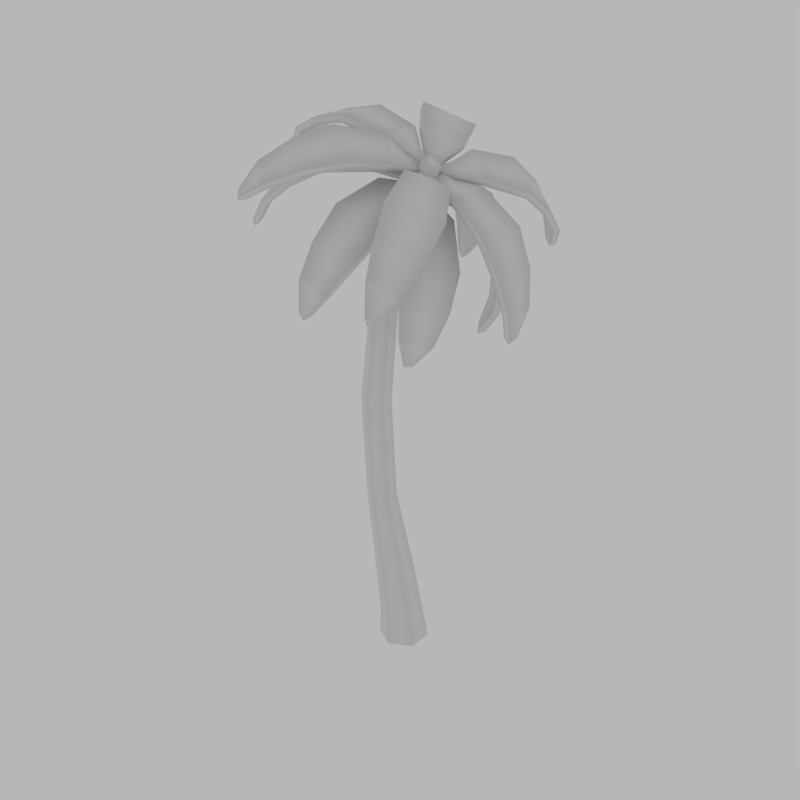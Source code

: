 # Source: palmtree.blend  (saved by Blender 2.79.0; exported with 4.5.12 LTS)
import bpy
from mathutils import Matrix  # noqa: F401  (used for matrix-valued properties, if any)

bpy.ops.wm.read_factory_settings(use_empty=True)
scene = bpy.context.scene
scene.name = 'Scene'

# ---- collections
col_collection_1 = bpy.data.collections.new('Collection 1'); scene.collection.children.link(col_collection_1)

# ---- world
world_world = bpy.data.worlds.new('World'); scene.world = world_world
world_world.use_nodes = True; world_world.node_tree.nodes.clear()
_N = world_world.node_tree.nodes; _L = world_world.node_tree.links
n0 = _N.new('ShaderNodeOutputWorld'); n0.name = 'World Output'; n0.location = (300, 300)
n1 = _N.new('ShaderNodeBackground'); n1.name = 'Background'; n1.location = (110, 300)
n1.inputs[0].default_value = (0.4755, 0.4755, 0.4755, 1.0)
_L.new(n1.outputs[0], n0.inputs[0])
n0.is_active_output = True
world_world.color = (1.0, 1.0, 1.0)
world_world.use_sun_shadow = False
world_world.sun_shadow_jitter_overblur = 0.0
world_world.cycles.sampling_method = 'MANUAL'
world_world.light_settings.distance = 5.0

# ---- meshes
me_cube_032 = bpy.data.meshes.new('Cube.032')
me_cube_032.from_pydata([(0.1203, 0.3129, 0.00455), (0.08591, 0.2725, 0.2999), (0.3949, 0.1544, 0.00455), (0.3237, 0.1342, 0.3248), (0.3949, -0.1627, 0.00455), (0.3237, -0.1425, 0.3248), (0.1203, -0.3213, 0.00455), (0.08591, -0.2808, 0.2999), (-0.1543, -0.1627, 0.00455), (-0.1519, -0.1425, 0.2749), (-0.1543, 0.1544, 0.00455), (-0.1519, 0.1342, 0.2749), (0.1879, 0.1197, 0.8445), (-0.0228, 0.2436, 0.81), (0.1879, -0.1281, 0.8445), (-0.0228, -0.252, 0.81), (-0.2335, -0.1281, 0.7755), (-0.2335, 0.1197, 0.7755), (-0.0799, 0.08851, 1.726), (-0.2395, 0.1812, 1.711), (-0.0799, -0.09687, 1.726), (-0.2395, -0.1896, 1.711), (-0.399, -0.09687, 1.696), (-0.399, 0.08851, 1.696), (-0.1546, 0.08948, 2.801), (-0.3153, 0.1831, 2.82), (-0.1546, -0.09784, 2.801), (-0.3153, -0.1915, 2.82), (-0.4759, -0.09784, 2.839), (-0.4759, 0.08948, 2.839), (-0.04691, 0.07777, 3.831), (-0.1833, 0.1597, 3.864), (-0.04691, -0.08613, 3.831), (-0.1833, -0.1681, 3.864), (-0.3197, -0.08613, 3.898), (-0.3197, 0.07777, 3.898), (0.202, 0.07194, 4.678), (0.08313, 0.1481, 4.726), (0.202, -0.0803, 4.678), (0.08313, -0.1564, 4.726), (-0.03573, -0.0803, 4.775), (-0.03573, 0.07194, 4.775), (0.5667, 0.05196, 5.324), (0.4889, 0.1081, 5.374), (0.5667, -0.06032, 5.324), (0.4889, -0.1165, 5.374), (0.4112, -0.06032, 5.423), (0.4112, 0.05196, 5.423), (0.5283, 0.1436, 5.249), (0.5301, -0.01916, 5.248), (0.4947, 0.1436, 5.182), (0.4965, -0.01916, 5.181), (0.6576, -0.04533, 5.204), (0.6559, 0.1772, 5.204), (0.6165, -0.04533, 5.14), (0.6148, 0.1772, 5.141), (0.9227, -0.1909, 5.158), (0.9213, 0.3228, 5.159), (0.8676, -0.1909, 5.103), (0.8662, 0.3228, 5.104), (1.357, -0.2504, 4.852), (1.356, 0.3877, 4.853), (1.289, -0.2504, 4.809), (1.288, 0.3877, 4.81), (1.538, -0.2023, 4.509), (1.537, 0.3458, 4.51), (1.455, -0.2023, 4.494), (1.454, 0.3458, 4.495), (1.61, -0.1192, 4.166), (1.611, 0.2612, 4.167), (1.526, -0.1192, 4.172), (1.526, 0.2612, 4.174), (1.558, 0.01299, 3.893), (1.558, 0.129, 3.895), (1.476, 0.01299, 3.913), (1.477, 0.129, 3.914), (1.494, 0.071, 3.834), (-1.611, 0.07248, 5.196), (-1.524, 0.01448, 5.231), (-1.525, 0.1305, 5.23), (-1.59, 0.01448, 5.276), (-1.592, 0.1305, 5.275), (-1.305, -0.1178, 5.417), (-1.306, 0.2627, 5.416), (-1.361, -0.1178, 5.472), (-1.362, 0.2627, 5.471), (-0.9561, -0.2023, 5.555), (-0.9579, 0.3458, 5.555), (-0.9904, -0.2023, 5.621), (-0.9922, 0.3458, 5.621), (-0.558, -0.2442, 5.624), (-0.56, 0.3939, 5.624), (-0.5574, -0.2442, 5.697), (-0.5594, 0.3939, 5.697), (-0.03177, -0.1793, 5.505), (-0.03366, 0.3344, 5.505), (-0.01143, -0.1793, 5.575), (-0.01332, 0.3344, 5.575), (0.1506, -0.03374, 5.353), (0.1488, 0.1888, 5.354), (0.1869, -0.03374, 5.419), (0.1852, 0.1888, 5.419), (0.2582, 0.1626, 5.295), (0.2599, -9.346e-05, 5.294), (0.302, 0.1626, 5.357), (0.3036, -9.346e-05, 5.356), (-0.8671, -1.509, 5.103), (-0.7595, -1.484, 5.121), (-0.8464, -1.42, 5.157), (-0.7864, -1.551, 5.16), (-0.8734, -1.486, 5.196), (-0.468, -1.444, 5.259), (-0.7506, -1.232, 5.379), (-0.4851, -1.505, 5.307), (-0.7677, -1.293, 5.428), (-0.1465, -1.261, 5.374), (-0.5531, -0.9553, 5.548), (-0.1467, -1.308, 5.434), (-0.5533, -1.003, 5.608), (0.152, -0.9927, 5.44), (-0.3211, -0.6375, 5.643), (0.1752, -1.015, 5.507), (-0.2979, -0.6595, 5.71), (0.3909, -0.5057, 5.37), (0.009839, -0.2201, 5.534), (0.4256, -0.5116, 5.436), (0.0446, -0.2259, 5.6), (0.3476, -0.2338, 5.283), (0.1822, -0.111, 5.354), (0.3907, -0.2255, 5.345), (0.2253, -0.1027, 5.416), (0.2504, -0.02133, 5.296), (0.3715, -0.1107, 5.243), (0.297, -0.006261, 5.355), (0.4181, -0.09565, 5.302), (0.9127, -1.535, 4.327), (0.9562, -1.446, 4.373), (0.8667, -1.506, 4.41), (1.006, -1.515, 4.378), (0.916, -1.575, 4.415), (1.121, -1.261, 4.566), (0.829, -1.456, 4.69), (1.174, -1.324, 4.584), (0.8817, -1.519, 4.708), (1.18, -0.9793, 4.795), (0.7601, -1.26, 4.975), (1.235, -1.029, 4.831), (0.8146, -1.31, 5.011), (1.146, -0.6565, 5.006), (0.6572, -0.9837, 5.216), (1.195, -0.6796, 5.061), (0.706, -1.007, 5.272), (0.8657, -0.2222, 5.162), (0.4725, -0.4861, 5.331), (0.9074, -0.2286, 5.225), (0.5142, -0.4925, 5.394), (0.5995, -0.09855, 5.172), (0.4298, -0.2138, 5.245), (0.6334, -0.09031, 5.238), (0.4637, -0.2056, 5.311), (0.379, -0.09218, 5.239), (0.5027, -0.007495, 5.185), (0.4085, -0.07684, 5.305), (0.5322, 0.007843, 5.251), (0.9563, 1.64, 4.305), (0.91, 1.614, 4.389), (0.9962, 1.551, 4.35), (0.9618, 1.681, 4.394), (1.048, 1.619, 4.355), (0.8706, 1.573, 4.671), (1.155, 1.366, 4.547), (0.9257, 1.634, 4.688), (1.21, 1.428, 4.564), (0.7936, 1.387, 4.959), (1.203, 1.089, 4.781), (0.8499, 1.435, 4.994), (1.26, 1.137, 4.817), (0.6853, 1.117, 5.203), (1.163, 0.77, 4.996), (0.735, 1.139, 5.258), (1.213, 0.7928, 5.052), (0.4868, 0.626, 5.325), (0.8717, 0.3472, 5.159), (0.5288, 0.6324, 5.388), (0.9137, 0.3537, 5.222), (0.4341, 0.3533, 5.244), (0.6015, 0.2335, 5.172), (0.4677, 0.3455, 5.31), (0.6351, 0.2257, 5.238), (0.5072, 0.1422, 5.184), (0.3844, 0.2294, 5.237), (0.5362, 0.1275, 5.251), (0.4134, 0.2147, 5.303), (-0.8265, 1.654, 5.082), (-0.8071, 1.565, 5.138), (-0.7207, 1.627, 5.099), (-0.8322, 1.632, 5.176), (-0.7458, 1.695, 5.137), (-0.7165, 1.378, 5.363), (-0.4306, 1.582, 5.238), (-0.7319, 1.441, 5.411), (-0.446, 1.644, 5.286), (-0.5279, 1.098, 5.536), (-0.1155, 1.391, 5.356), (-0.5268, 1.147, 5.595), (-0.1144, 1.44, 5.416), (-0.3002, 0.7791, 5.633), (0.1803, 1.12, 5.425), (-0.2764, 0.8019, 5.7), (0.2041, 1.143, 5.492), (0.0231, 0.3535, 5.529), (0.4099, 0.6284, 5.361), (0.05798, 0.3597, 5.594), (0.4448, 0.6347, 5.427), (0.1923, 0.236, 5.35), (0.3594, 0.3561, 5.278), (0.2351, 0.2279, 5.413), (0.4022, 0.3479, 5.34), (0.3857, 0.2356, 5.238), (0.2636, 0.1474, 5.291), (0.4318, 0.2204, 5.298), (0.3097, 0.1323, 5.35), (-1.347, -0.8449, 4.641), (-1.253, -0.8635, 4.692), (-1.311, -0.7635, 4.698), (-1.32, -0.905, 4.719), (-1.378, -0.805, 4.725), (-1.047, -0.9221, 4.912), (-1.237, -0.5938, 4.936), (-1.107, -0.9609, 4.951), (-1.297, -0.6326, 4.976), (-0.743, -0.8683, 5.12), (-1.017, -0.3954, 5.157), (-0.7877, -0.9001, 5.176), (-1.061, -0.4272, 5.212), (-0.4026, -0.7383, 5.277), (-0.7214, -0.1879, 5.321), (-0.4193, -0.7555, 5.347), (-0.738, -0.2051, 5.39), (0.03766, -0.4114, 5.291), (-0.2194, 0.03148, 5.326), (0.03818, -0.4191, 5.363), (-0.2188, 0.02386, 5.398), (0.1552, -0.1651, 5.199), (0.04295, 0.02616, 5.214), (0.1704, -0.1642, 5.27), (0.05812, 0.02707, 5.285), (0.1622, 0.06805, 5.182), (0.2447, -0.07157, 5.17), (0.1844, 0.07316, 5.252), (0.2669, -0.06646, 5.24), (-0.0005136, -1.489, 4.151), (0.08009, -1.443, 4.204), (-0.03128, -1.442, 4.232), (0.08079, -1.528, 4.208), (-0.03059, -1.527, 4.236), (0.2969, -1.393, 4.419), (-0.06702, -1.391, 4.513), (0.3023, -1.475, 4.435), (-0.06166, -1.473, 4.529), (0.4781, -1.204, 4.669), (-0.04588, -1.202, 4.806), (0.4905, -1.277, 4.705), (-0.03351, -1.275, 4.841), (0.608, -0.9279, 4.9), (-0.001812, -0.9253, 5.06), (0.6283, -0.9768, 4.957), (0.01844, -0.9743, 5.116), (0.606, -0.4177, 5.072), (0.1151, -0.4161, 5.2), (0.6292, -0.4491, 5.136), (0.1382, -0.4476, 5.264), (0.4569, -0.1646, 5.076), (0.2443, -0.1651, 5.132), (0.4816, -0.1797, 5.144), (0.2689, -0.1802, 5.2), (0.2723, -0.03603, 5.131), (0.4278, -0.03515, 5.09), (0.2973, -0.04286, 5.2), (0.4528, -0.04198, 5.159), (-0.1262, 1.38, 4.036), (-0.1532, 1.348, 4.124), (-0.04352, 1.347, 4.092), (-0.1561, 1.432, 4.117), (-0.04648, 1.432, 4.084), (-0.1829, 1.346, 4.409), (0.1781, 1.346, 4.307), (-0.181, 1.431, 4.414), (0.1801, 1.431, 4.312), (-0.1511, 1.213, 4.723), (0.3693, 1.214, 4.577), (-0.1415, 1.292, 4.748), (0.3789, 1.293, 4.602), (-0.08599, 0.9871, 5.008), (0.5201, 0.9887, 4.838), (-0.06714, 1.047, 5.057), (0.539, 1.048, 4.887), (0.05985, 0.5145, 5.209), (0.5479, 0.5163, 5.073), (0.08248, 0.5582, 5.268), (0.5705, 0.56, 5.132), (0.1988, 0.2594, 5.172), (0.4102, 0.2613, 5.113), (0.2237, 0.2877, 5.237), (0.4351, 0.2896, 5.178), (0.394, 0.1349, 5.142), (0.2395, 0.133, 5.186), (0.4196, 0.1552, 5.209), (0.2651, 0.1533, 5.252), (0.668, 0.6569, 3.582), (0.6435, 0.6959, 3.669), (0.7185, 0.6089, 3.656), (0.695, 0.7482, 3.633), (0.77, 0.6612, 3.619), (0.6743, 0.8505, 3.922), (0.9225, 0.5664, 3.88), (0.732, 0.9059, 3.898), (0.9803, 0.6218, 3.856), (0.6705, 0.8949, 4.255), (1.029, 0.4862, 4.195), (0.734, 0.9513, 4.252), (1.092, 0.5425, 4.192), (0.6254, 0.8442, 4.597), (1.043, 0.3688, 4.528), (0.6875, 0.8934, 4.624), (1.105, 0.418, 4.554), (0.4633, 0.5432, 4.962), (0.8001, 0.1608, 4.906), (0.5197, 0.5846, 5.003), (0.8565, 0.2022, 4.947), (0.3928, 0.2716, 5.036), (0.5393, 0.1066, 5.011), (0.4419, 0.3045, 5.088), (0.5884, 0.1395, 5.063), (0.4505, 0.05045, 5.079), (0.343, 0.1707, 5.098), (0.4953, 0.07863, 5.136), (0.3878, 0.1989, 5.154), (0.568, -0.5332, 3.553), (0.6192, -0.4776, 3.623), (0.5531, -0.5708, 3.64), (0.6733, -0.5256, 3.585), (0.6072, -0.6188, 3.602), (0.8329, -0.4046, 3.835), (0.6188, -0.7114, 3.894), (0.8945, -0.4546, 3.809), (0.6803, -0.7613, 3.868), (0.9527, -0.2996, 4.142), (0.645, -0.7419, 4.227), (1.022, -0.349, 4.136), (0.7139, -0.7913, 4.221), (0.9742, -0.1728, 4.471), (0.6166, -0.6881, 4.571), (1.043, -0.2141, 4.495), (0.6854, -0.7294, 4.595), (0.7342, 0.01889, 4.858), (0.4467, -0.3964, 4.938), (0.7976, -0.01462, 4.897), (0.5101, -0.4299, 4.977), (0.4768, 0.04934, 4.975), (0.353, -0.1311, 5.01), (0.5329, 0.02395, 5.025), (0.409, -0.1565, 5.059), (0.293, -0.03983, 5.073), (0.3832, 0.09246, 5.048), (0.3446, -0.06084, 5.127), (0.4348, 0.07146, 5.102)], [], [(0, 1, 3, 2), (2, 3, 5, 4), (4, 5, 7, 6), (6, 7, 9, 8), (7, 5, 14, 15), (8, 9, 11, 10), (10, 11, 1, 0), (16, 15, 21, 22), (1, 11, 17, 13), (9, 7, 15, 16), (5, 3, 12, 14), (11, 9, 16, 17), (3, 1, 13, 12), (21, 20, 26, 27), (14, 12, 18, 20), (17, 16, 22, 23), (15, 14, 20, 21), (12, 13, 19, 18), (13, 17, 23, 19), (26, 24, 30, 32), (18, 19, 25, 24), (19, 23, 29, 25), (22, 21, 27, 28), (20, 18, 24, 26), (23, 22, 28, 29), (30, 31, 37, 36), (29, 28, 34, 35), (27, 26, 32, 33), (24, 25, 31, 30), (25, 29, 35, 31), (28, 27, 33, 34), (41, 40, 46, 47), (31, 35, 41, 37), (34, 33, 39, 40), (32, 30, 36, 38), (35, 34, 40, 41), (33, 32, 38, 39), (42, 43, 47, 46, 45, 44), (39, 38, 44, 45), (36, 37, 43, 42), (37, 41, 47, 43), (40, 39, 45, 46), (38, 36, 42, 44), (48, 50, 51, 49), (55, 53, 57, 59), (50, 48, 53, 55), (48, 49, 52, 53), (49, 51, 54, 52), (51, 50, 55, 54), (56, 58, 62, 60), (53, 52, 56, 57), (52, 54, 58, 56), (54, 55, 59, 58), (63, 61, 65, 67), (58, 59, 63, 62), (59, 57, 61, 63), (57, 56, 60, 61), (67, 65, 69, 71), (61, 60, 64, 65), (60, 62, 66, 64), (62, 63, 67, 66), (68, 70, 74, 72), (65, 64, 68, 69), (64, 66, 70, 68), (66, 67, 71, 70), (75, 73, 76), (70, 71, 75, 74), (71, 69, 73, 75), (69, 68, 72, 73), (73, 72, 76), (72, 74, 76), (74, 75, 76), (79, 78, 77), (81, 79, 77), (80, 81, 77), (84, 85, 81, 80), (82, 84, 80, 78), (83, 82, 78, 79), (78, 80, 77), (87, 86, 82, 83), (89, 87, 83, 85), (88, 89, 85, 84), (85, 83, 79, 81), (91, 90, 86, 87), (93, 91, 87, 89), (92, 93, 89, 88), (86, 88, 84, 82), (96, 97, 93, 92), (94, 96, 92, 90), (95, 94, 90, 91), (90, 92, 88, 86), (99, 98, 94, 95), (101, 99, 95, 97), (100, 101, 97, 96), (97, 95, 91, 93), (102, 103, 98, 99), (104, 102, 99, 101), (105, 104, 101, 100), (103, 105, 100, 98), (98, 100, 96, 94), (105, 103, 102, 104), (108, 107, 106), (110, 108, 106), (109, 110, 106), (113, 114, 110, 109), (111, 113, 109, 107), (112, 111, 107, 108), (107, 109, 106), (116, 115, 111, 112), (118, 116, 112, 114), (117, 118, 114, 113), (114, 112, 108, 110), (120, 119, 115, 116), (122, 120, 116, 118), (121, 122, 118, 117), (115, 117, 113, 111), (125, 126, 122, 121), (123, 125, 121, 119), (124, 123, 119, 120), (119, 121, 117, 115), (128, 127, 123, 124), (130, 128, 124, 126), (129, 130, 126, 125), (126, 124, 120, 122), (131, 132, 127, 128), (133, 131, 128, 130), (134, 133, 130, 129), (132, 134, 129, 127), (127, 129, 125, 123), (134, 132, 131, 133), (137, 136, 135), (139, 137, 135), (138, 139, 135), (142, 143, 139, 138), (140, 142, 138, 136), (141, 140, 136, 137), (136, 138, 135), (145, 144, 140, 141), (147, 145, 141, 143), (146, 147, 143, 142), (143, 141, 137, 139), (149, 148, 144, 145), (151, 149, 145, 147), (150, 151, 147, 146), (144, 146, 142, 140), (154, 155, 151, 150), (152, 154, 150, 148), (153, 152, 148, 149), (148, 150, 146, 144), (157, 156, 152, 153), (159, 157, 153, 155), (158, 159, 155, 154), (155, 153, 149, 151), (160, 161, 156, 157), (162, 160, 157, 159), (163, 162, 159, 158), (161, 163, 158, 156), (156, 158, 154, 152), (163, 161, 160, 162), (166, 165, 164), (168, 166, 164), (167, 168, 164), (171, 172, 168, 167), (169, 171, 167, 165), (170, 169, 165, 166), (165, 167, 164), (174, 173, 169, 170), (176, 174, 170, 172), (175, 176, 172, 171), (172, 170, 166, 168), (178, 177, 173, 174), (180, 178, 174, 176), (179, 180, 176, 175), (173, 175, 171, 169), (183, 184, 180, 179), (181, 183, 179, 177), (182, 181, 177, 178), (177, 179, 175, 173), (186, 185, 181, 182), (188, 186, 182, 184), (187, 188, 184, 183), (184, 182, 178, 180), (189, 190, 185, 186), (191, 189, 186, 188), (192, 191, 188, 187), (190, 192, 187, 185), (185, 187, 183, 181), (192, 190, 189, 191), (195, 194, 193), (197, 195, 193), (196, 197, 193), (200, 201, 197, 196), (198, 200, 196, 194), (199, 198, 194, 195), (194, 196, 193), (203, 202, 198, 199), (205, 203, 199, 201), (204, 205, 201, 200), (201, 199, 195, 197), (207, 206, 202, 203), (209, 207, 203, 205), (208, 209, 205, 204), (202, 204, 200, 198), (212, 213, 209, 208), (210, 212, 208, 206), (211, 210, 206, 207), (206, 208, 204, 202), (215, 214, 210, 211), (217, 215, 211, 213), (216, 217, 213, 212), (213, 211, 207, 209), (218, 219, 214, 215), (220, 218, 215, 217), (221, 220, 217, 216), (219, 221, 216, 214), (214, 216, 212, 210), (221, 219, 218, 220), (224, 223, 222), (226, 224, 222), (225, 226, 222), (229, 230, 226, 225), (227, 229, 225, 223), (228, 227, 223, 224), (223, 225, 222), (232, 231, 227, 228), (234, 232, 228, 230), (233, 234, 230, 229), (230, 228, 224, 226), (236, 235, 231, 232), (238, 236, 232, 234), (237, 238, 234, 233), (231, 233, 229, 227), (241, 242, 238, 237), (239, 241, 237, 235), (240, 239, 235, 236), (235, 237, 233, 231), (244, 243, 239, 240), (246, 244, 240, 242), (245, 246, 242, 241), (242, 240, 236, 238), (247, 248, 243, 244), (249, 247, 244, 246), (250, 249, 246, 245), (248, 250, 245, 243), (243, 245, 241, 239), (250, 248, 247, 249), (253, 252, 251), (255, 253, 251), (254, 255, 251), (258, 259, 255, 254), (256, 258, 254, 252), (257, 256, 252, 253), (252, 254, 251), (261, 260, 256, 257), (263, 261, 257, 259), (262, 263, 259, 258), (259, 257, 253, 255), (265, 264, 260, 261), (267, 265, 261, 263), (266, 267, 263, 262), (260, 262, 258, 256), (270, 271, 267, 266), (268, 270, 266, 264), (269, 268, 264, 265), (264, 266, 262, 260), (273, 272, 268, 269), (275, 273, 269, 271), (274, 275, 271, 270), (271, 269, 265, 267), (276, 277, 272, 273), (278, 276, 273, 275), (279, 278, 275, 274), (277, 279, 274, 272), (272, 274, 270, 268), (279, 277, 276, 278), (282, 281, 280), (284, 282, 280), (283, 284, 280), (287, 288, 284, 283), (285, 287, 283, 281), (286, 285, 281, 282), (281, 283, 280), (290, 289, 285, 286), (292, 290, 286, 288), (291, 292, 288, 287), (288, 286, 282, 284), (294, 293, 289, 290), (296, 294, 290, 292), (295, 296, 292, 291), (289, 291, 287, 285), (299, 300, 296, 295), (297, 299, 295, 293), (298, 297, 293, 294), (293, 295, 291, 289), (302, 301, 297, 298), (304, 302, 298, 300), (303, 304, 300, 299), (300, 298, 294, 296), (305, 306, 301, 302), (307, 305, 302, 304), (308, 307, 304, 303), (306, 308, 303, 301), (301, 303, 299, 297), (308, 306, 305, 307), (311, 310, 309), (313, 311, 309), (312, 313, 309), (316, 317, 313, 312), (314, 316, 312, 310), (315, 314, 310, 311), (310, 312, 309), (319, 318, 314, 315), (321, 319, 315, 317), (320, 321, 317, 316), (317, 315, 311, 313), (323, 322, 318, 319), (325, 323, 319, 321), (324, 325, 321, 320), (318, 320, 316, 314), (328, 329, 325, 324), (326, 328, 324, 322), (327, 326, 322, 323), (322, 324, 320, 318), (331, 330, 326, 327), (333, 331, 327, 329), (332, 333, 329, 328), (329, 327, 323, 325), (334, 335, 330, 331), (336, 334, 331, 333), (337, 336, 333, 332), (335, 337, 332, 330), (330, 332, 328, 326), (337, 335, 334, 336), (340, 339, 338), (342, 340, 338), (341, 342, 338), (345, 346, 342, 341), (343, 345, 341, 339), (344, 343, 339, 340), (339, 341, 338), (348, 347, 343, 344), (350, 348, 344, 346), (349, 350, 346, 345), (346, 344, 340, 342), (352, 351, 347, 348), (354, 352, 348, 350), (353, 354, 350, 349), (347, 349, 345, 343), (357, 358, 354, 353), (355, 357, 353, 351), (356, 355, 351, 352), (351, 353, 349, 347), (360, 359, 355, 356), (362, 360, 356, 358), (361, 362, 358, 357), (358, 356, 352, 354), (363, 364, 359, 360), (365, 363, 360, 362), (366, 365, 362, 361), (364, 366, 361, 359), (359, 361, 357, 355), (366, 364, 363, 365)])
me_cube_032.polygons.foreach_set('use_smooth', [True] * 362)
_uv = me_cube_032.uv_layers.new(name='UVMap')
_uv.uv.foreach_set('vector', [0.1288, 0.8739, 0.1285, 0.8686, 0.1332, 0.8677, 0.1342, 0.8734, 0.2308, 0.8367, 0.2304, 0.8409, 0.2256, 0.8409, 0.2253, 0.8367, 0.1456, 0.7717, 0.1447, 0.7776, 0.14, 0.7768, 0.1402, 0.7713, 0.1099, 0.7715, 0.1089, 0.7774, 0.1042, 0.7767, 0.1045, 0.7713, 0.14, 0.7768, 0.1447, 0.7776, 0.1427, 0.7872, 0.1386, 0.7862, 0.1126, 0.8784, 0.1129, 0.8732, 0.1168, 0.8739, 0.1171, 0.8792, 0.1171, 0.8792, 0.1168, 0.8739, 0.1211, 0.8729, 0.1221, 0.8786, 0.1025, 0.7865, 0.1067, 0.7873, 0.1024, 0.8049, 0.0992, 0.8044, 0.1211, 0.8729, 0.1168, 0.8739, 0.1157, 0.8644, 0.1196, 0.8633, 0.1042, 0.7767, 0.1089, 0.7774, 0.1067, 0.7873, 0.1025, 0.7865, 0.2256, 0.8409, 0.2304, 0.8409, 0.23, 0.848, 0.2257, 0.848, 0.1168, 0.8739, 0.1129, 0.8732, 0.1122, 0.8638, 0.1157, 0.8644, 0.1332, 0.8677, 0.1285, 0.8686, 0.127, 0.8595, 0.1311, 0.8584, 0.1359, 0.8027, 0.139, 0.8033, 0.1373, 0.8238, 0.1342, 0.824, 0.2257, 0.848, 0.23, 0.848, 0.2293, 0.8607, 0.2261, 0.8607, 0.1157, 0.8644, 0.1122, 0.8638, 0.1109, 0.8466, 0.1135, 0.8471, 0.1386, 0.7862, 0.1427, 0.7872, 0.139, 0.8033, 0.1359, 0.8027, 0.1311, 0.8584, 0.127, 0.8595, 0.1241, 0.8435, 0.1272, 0.8429, 0.1196, 0.8633, 0.1157, 0.8644, 0.1135, 0.8471, 0.1164, 0.8464, 0.1373, 0.8238, 0.1394, 0.8233, 0.14, 0.8436, 0.1382, 0.8441, 0.1272, 0.8429, 0.1241, 0.8435, 0.1221, 0.8228, 0.1252, 0.8229, 0.1164, 0.8464, 0.1135, 0.8471, 0.1126, 0.8251, 0.1155, 0.8251, 0.0992, 0.8044, 0.1024, 0.8049, 0.1006, 0.8267, 0.09734, 0.8269, 0.139, 0.8033, 0.1411, 0.8027, 0.1394, 0.8233, 0.1373, 0.8238, 0.1135, 0.8471, 0.1109, 0.8466, 0.1099, 0.8247, 0.1126, 0.8251, 0.1259, 0.8029, 0.1232, 0.8025, 0.126, 0.7851, 0.1285, 0.7858, 0.1126, 0.8251, 0.1099, 0.8247, 0.1115, 0.8035, 0.1138, 0.8039, 0.1342, 0.824, 0.1373, 0.8238, 0.1382, 0.8441, 0.1355, 0.8446, 0.1252, 0.8229, 0.1221, 0.8228, 0.1232, 0.8025, 0.1259, 0.8029, 0.1155, 0.8251, 0.1126, 0.8251, 0.1138, 0.8039, 0.1163, 0.8043, 0.09734, 0.8269, 0.1006, 0.8267, 0.1016, 0.8477, 0.09882, 0.8482, 0.1164, 0.7858, 0.1143, 0.7855, 0.1189, 0.7713, 0.1205, 0.7716, 0.1163, 0.8043, 0.1138, 0.8039, 0.1164, 0.7858, 0.1187, 0.7865, 0.09882, 0.8482, 0.1016, 0.8477, 0.1048, 0.8653, 0.1023, 0.8662, 0.1382, 0.8441, 0.14, 0.8436, 0.1427, 0.8609, 0.141, 0.8613, 0.1138, 0.8039, 0.1115, 0.8035, 0.1143, 0.7855, 0.1164, 0.7858, 0.1355, 0.8446, 0.1382, 0.8441, 0.141, 0.8613, 0.1386, 0.8621, 0.1668, 0.8029, 0.1652, 0.8019, 0.1652, 0.8, 0.1668, 0.799, 0.1685, 0.8, 0.1685, 0.8019, 0.1386, 0.8621, 0.141, 0.8613, 0.1456, 0.875, 0.1439, 0.8759, 0.1285, 0.7858, 0.126, 0.7851, 0.1312, 0.7713, 0.1329, 0.7721, 0.1187, 0.7865, 0.1164, 0.7858, 0.1205, 0.7716, 0.1221, 0.7724, 0.1023, 0.8662, 0.1048, 0.8653, 0.1099, 0.879, 0.1083, 0.88, 0.1302, 0.7864, 0.1285, 0.7858, 0.1329, 0.7721, 0.1342, 0.7725, 0.7476, 0.841, 0.7465, 0.8409, 0.7466, 0.8393, 0.7476, 0.8394, 0.7464, 0.8422, 0.7474, 0.8423, 0.7476, 0.8456, 0.7467, 0.8454, 0.7465, 0.8409, 0.7476, 0.841, 0.7474, 0.8423, 0.7464, 0.8422, 0.7374, 0.8093, 0.7395, 0.8093, 0.7398, 0.811, 0.737, 0.811, 0.797, 0.7841, 0.798, 0.7845, 0.7975, 0.7859, 0.7965, 0.7856, 0.7205, 0.8358, 0.7225, 0.8358, 0.7229, 0.8374, 0.7202, 0.8374, 0.7946, 0.7889, 0.7956, 0.789, 0.7956, 0.795, 0.7946, 0.7952, 0.737, 0.811, 0.7398, 0.811, 0.7416, 0.8141, 0.7353, 0.8141, 0.7965, 0.7856, 0.7975, 0.7859, 0.7956, 0.789, 0.7946, 0.7889, 0.7202, 0.8374, 0.7229, 0.8374, 0.7246, 0.8404, 0.7183, 0.8404, 0.7972, 0.8135, 0.7963, 0.8139, 0.7963, 0.8092, 0.7972, 0.8091, 0.7183, 0.8404, 0.7246, 0.8404, 0.7255, 0.8468, 0.7177, 0.8468, 0.7991, 0.8175, 0.7983, 0.818, 0.7963, 0.8139, 0.7972, 0.8135, 0.7353, 0.8141, 0.7416, 0.8141, 0.7423, 0.8209, 0.7345, 0.8209, 0.7972, 0.8091, 0.7963, 0.8092, 0.7971, 0.8043, 0.7979, 0.8045, 0.7345, 0.8209, 0.7423, 0.8209, 0.7417, 0.8252, 0.7349, 0.8252, 0.7946, 0.7952, 0.7956, 0.795, 0.798, 0.7988, 0.7972, 0.7993, 0.7177, 0.8468, 0.7255, 0.8468, 0.7252, 0.8506, 0.7184, 0.8506, 0.7078, 0.8401, 0.7086, 0.8404, 0.7087, 0.8442, 0.7078, 0.8441, 0.7349, 0.8252, 0.7417, 0.8252, 0.7406, 0.8284, 0.7359, 0.8284, 0.7865, 0.7829, 0.7857, 0.7827, 0.7858, 0.778, 0.7865, 0.7779, 0.7313, 0.8618, 0.7263, 0.8594, 0.7277, 0.8555, 0.7312, 0.8572, 0.7991, 0.8006, 0.7985, 0.8003, 0.7991, 0.7993, 0.7312, 0.8572, 0.7277, 0.8555, 0.7303, 0.8526, 0.7313, 0.8531, 0.7979, 0.8045, 0.7971, 0.8043, 0.7985, 0.8003, 0.7991, 0.8006, 0.7673, 0.7853, 0.7642, 0.7853, 0.7659, 0.7814, 0.7669, 0.7814, 0.7985, 0.8003, 0.7978, 0.7995, 0.7991, 0.7993, 0.7078, 0.8441, 0.7087, 0.8442, 0.7085, 0.8452, 0.7313, 0.8531, 0.7303, 0.8526, 0.731, 0.8518, 0.7673, 0.7852, 0.7683, 0.7842, 0.7683, 0.7853, 0.773, 0.8559, 0.7736, 0.8558, 0.7733, 0.8571, 0.772, 0.8566, 0.773, 0.8559, 0.7733, 0.8571, 0.7696, 0.854, 0.7727, 0.8517, 0.773, 0.8559, 0.772, 0.8566, 0.7601, 0.8363, 0.7592, 0.8361, 0.7602, 0.8319, 0.761, 0.8323, 0.7595, 0.7857, 0.7563, 0.7857, 0.7582, 0.7821, 0.7592, 0.7821, 0.761, 0.8323, 0.7602, 0.8319, 0.7609, 0.8309, 0.7763, 0.8243, 0.7831, 0.8243, 0.7818, 0.8273, 0.7772, 0.8273, 0.7728, 0.8472, 0.7736, 0.8475, 0.7734, 0.8518, 0.7727, 0.8517, 0.7486, 0.8411, 0.7553, 0.8411, 0.7544, 0.844, 0.7497, 0.844, 0.7727, 0.8517, 0.7734, 0.8518, 0.7736, 0.8558, 0.773, 0.8559, 0.7759, 0.8203, 0.7837, 0.8203, 0.7831, 0.8243, 0.7763, 0.8243, 0.7428, 0.8556, 0.7438, 0.8555, 0.7463, 0.8586, 0.7455, 0.859, 0.748, 0.837, 0.7559, 0.837, 0.7553, 0.8411, 0.7486, 0.8411, 0.7601, 0.841, 0.7592, 0.8411, 0.7592, 0.8361, 0.7601, 0.8363, 0.7488, 0.8304, 0.7551, 0.8304, 0.7559, 0.837, 0.748, 0.837, 0.7984, 0.7682, 0.7973, 0.768, 0.7986, 0.7625, 0.7996, 0.7628, 0.7767, 0.8137, 0.783, 0.8137, 0.7837, 0.8203, 0.7759, 0.8203, 0.761, 0.8455, 0.7601, 0.846, 0.7592, 0.8411, 0.7601, 0.841, 0.7784, 0.8108, 0.7812, 0.8108, 0.783, 0.8137, 0.7767, 0.8137, 0.7444, 0.8468, 0.7454, 0.847, 0.7437, 0.8501, 0.7427, 0.85, 0.7506, 0.8271, 0.7533, 0.8272, 0.7551, 0.8304, 0.7488, 0.8304, 0.7427, 0.85, 0.7437, 0.8501, 0.7438, 0.8555, 0.7428, 0.8556, 0.7788, 0.8092, 0.7808, 0.8092, 0.7812, 0.8108, 0.7784, 0.8108, 0.7449, 0.8454, 0.7459, 0.8457, 0.7454, 0.847, 0.7444, 0.8468, 0.751, 0.8255, 0.753, 0.8255, 0.7533, 0.8272, 0.7506, 0.8271, 0.7996, 0.773, 0.7985, 0.7731, 0.7983, 0.7716, 0.7994, 0.7716, 0.7994, 0.7716, 0.7983, 0.7716, 0.7973, 0.768, 0.7984, 0.7682, 0.7453, 0.8441, 0.7463, 0.8444, 0.7459, 0.8457, 0.7449, 0.8454, 0.7625, 0.7854, 0.7635, 0.7844, 0.7635, 0.7856, 0.74, 0.809, 0.7407, 0.8082, 0.7412, 0.8093, 0.7492, 0.8564, 0.7492, 0.8578, 0.748, 0.8571, 0.7526, 0.8547, 0.7526, 0.8594, 0.7492, 0.8578, 0.7492, 0.8564, 0.7858, 0.7893, 0.785, 0.7887, 0.7874, 0.7854, 0.7881, 0.7861, 0.7379, 0.8548, 0.7379, 0.8594, 0.7345, 0.8581, 0.7345, 0.8567, 0.7881, 0.7861, 0.7874, 0.7854, 0.7884, 0.7849, 0.7724, 0.7777, 0.7792, 0.7777, 0.778, 0.7811, 0.7733, 0.7811, 0.7353, 0.8012, 0.7362, 0.8009, 0.7381, 0.8053, 0.7372, 0.8059, 0.7567, 0.7786, 0.7635, 0.7786, 0.7624, 0.7821, 0.7577, 0.7821, 0.7372, 0.8059, 0.7381, 0.8053, 0.7407, 0.8082, 0.74, 0.809, 0.772, 0.7735, 0.7799, 0.7735, 0.7792, 0.7777, 0.7724, 0.7777, 0.7345, 0.7959, 0.7355, 0.796, 0.7362, 0.8009, 0.7353, 0.8012, 0.7563, 0.7741, 0.7642, 0.7741, 0.7635, 0.7786, 0.7567, 0.7786, 0.7842, 0.7938, 0.7832, 0.7935, 0.785, 0.7887, 0.7858, 0.7893, 0.7571, 0.7672, 0.7634, 0.7672, 0.7642, 0.7741, 0.7563, 0.7741, 0.7855, 0.8047, 0.7845, 0.805, 0.7825, 0.7988, 0.7835, 0.7987, 0.7728, 0.7669, 0.7791, 0.7669, 0.7799, 0.7735, 0.772, 0.7735, 0.7835, 0.7987, 0.7825, 0.7988, 0.7832, 0.7935, 0.7842, 0.7938, 0.7745, 0.7641, 0.7773, 0.764, 0.7791, 0.7669, 0.7728, 0.7669, 0.7394, 0.7872, 0.7403, 0.7877, 0.7377, 0.7897, 0.7367, 0.7894, 0.7588, 0.7642, 0.7616, 0.7642, 0.7634, 0.7672, 0.7571, 0.7672, 0.7367, 0.7894, 0.7377, 0.7897, 0.7355, 0.796, 0.7345, 0.7959, 0.7748, 0.7625, 0.7768, 0.7625, 0.7773, 0.764, 0.7745, 0.7641, 0.7404, 0.7858, 0.7412, 0.7864, 0.7403, 0.7877, 0.7394, 0.7872, 0.7593, 0.7625, 0.7613, 0.7625, 0.7616, 0.7642, 0.7588, 0.7642, 0.7884, 0.8075, 0.7876, 0.8081, 0.7867, 0.8069, 0.7876, 0.8063, 0.7876, 0.8063, 0.7867, 0.8069, 0.7845, 0.805, 0.7855, 0.8047, 0.7539, 0.7829, 0.7549, 0.7829, 0.7549, 0.7848, 0.7539, 0.7848, 0.7601, 0.8603, 0.7612, 0.8597, 0.7608, 0.8609, 0.7453, 0.8433, 0.7461, 0.8428, 0.7463, 0.8441, 0.7825, 0.7791, 0.7811, 0.7791, 0.7818, 0.7779, 0.7844, 0.7827, 0.7799, 0.7827, 0.7811, 0.7791, 0.7825, 0.7791, 0.7661, 0.7892, 0.7653, 0.7886, 0.7681, 0.786, 0.7688, 0.7867, 0.7575, 0.8577, 0.7612, 0.8556, 0.7612, 0.8597, 0.7601, 0.8603, 0.7688, 0.7867, 0.7681, 0.786, 0.7693, 0.7858, 0.7559, 0.8543, 0.7612, 0.8513, 0.7612, 0.8556, 0.7575, 0.8577, 0.7424, 0.8346, 0.7434, 0.8345, 0.7443, 0.8391, 0.7434, 0.8395, 0.7489, 0.7787, 0.7556, 0.7787, 0.7544, 0.7823, 0.7498, 0.7823, 0.7434, 0.8395, 0.7443, 0.8391, 0.7461, 0.8428, 0.7453, 0.8433, 0.7617, 0.8427, 0.7696, 0.8427, 0.769, 0.8468, 0.7623, 0.8468, 0.7425, 0.8295, 0.7435, 0.8297, 0.7434, 0.8345, 0.7424, 0.8346, 0.7484, 0.774, 0.7563, 0.774, 0.7556, 0.7787, 0.7489, 0.7787, 0.7643, 0.7932, 0.7633, 0.7929, 0.7653, 0.7886, 0.7661, 0.7892, 0.7492, 0.7671, 0.7556, 0.7672, 0.7563, 0.774, 0.7484, 0.774, 0.7658, 0.8041, 0.7648, 0.8044, 0.7625, 0.798, 0.7635, 0.7979, 0.7625, 0.8361, 0.7688, 0.8361, 0.7696, 0.8427, 0.7617, 0.8427, 0.7635, 0.7979, 0.7625, 0.798, 0.7633, 0.7929, 0.7643, 0.7932, 0.7643, 0.8332, 0.767, 0.8332, 0.7688, 0.8361, 0.7625, 0.8361, 0.7508, 0.7827, 0.7518, 0.7823, 0.7518, 0.7853, 0.7509, 0.7857, 0.751, 0.7641, 0.7537, 0.7642, 0.7556, 0.7672, 0.7492, 0.7671, 0.7453, 0.8244, 0.7463, 0.8248, 0.7435, 0.8297, 0.7425, 0.8295, 0.7646, 0.8317, 0.7666, 0.8317, 0.767, 0.8332, 0.7643, 0.8332, 0.7605, 0.7855, 0.7595, 0.7856, 0.7595, 0.7843, 0.7605, 0.784, 0.7514, 0.7625, 0.7534, 0.7625, 0.7537, 0.7642, 0.751, 0.7641, 0.7693, 0.8078, 0.7685, 0.8084, 0.7674, 0.807, 0.7683, 0.8065, 0.7683, 0.8065, 0.7674, 0.807, 0.7648, 0.8044, 0.7658, 0.8041, 0.7616, 0.784, 0.7606, 0.7839, 0.7606, 0.7821, 0.7616, 0.7821, 0.7916, 0.7773, 0.7902, 0.7773, 0.7909, 0.7764, 0.7684, 0.8315, 0.7691, 0.8308, 0.7696, 0.8317, 0.7033, 0.8553, 0.7019, 0.8552, 0.7026, 0.8541, 0.7046, 0.8588, 0.7, 0.8588, 0.7019, 0.8552, 0.7033, 0.8553, 0.7448, 0.7899, 0.744, 0.7892, 0.7468, 0.7862, 0.7475, 0.787, 0.7933, 0.7808, 0.7886, 0.7808, 0.7902, 0.7773, 0.7916, 0.7773, 0.7475, 0.787, 0.7468, 0.7862, 0.748, 0.7858, 0.7943, 0.7844, 0.7875, 0.7844, 0.7886, 0.7808, 0.7933, 0.7808, 0.7637, 0.8247, 0.7647, 0.8244, 0.7665, 0.8284, 0.7657, 0.829, 0.7486, 0.8021, 0.7554, 0.8021, 0.7545, 0.8057, 0.7498, 0.8057, 0.7657, 0.829, 0.7665, 0.8284, 0.7691, 0.8308, 0.7684, 0.8315, 0.7345, 0.8394, 0.7423, 0.8394, 0.7419, 0.8437, 0.7352, 0.8437, 0.763, 0.8197, 0.764, 0.8198, 0.7647, 0.8244, 0.7637, 0.8247, 0.748, 0.7973, 0.7559, 0.7973, 0.7554, 0.8021, 0.7486, 0.8021, 0.743, 0.7943, 0.742, 0.794, 0.744, 0.7892, 0.7448, 0.7899, 0.7488, 0.7904, 0.7551, 0.7904, 0.7559, 0.7973, 0.748, 0.7973, 0.7445, 0.8055, 0.7435, 0.8058, 0.7412, 0.7993, 0.7423, 0.7992, 0.7352, 0.8328, 0.7415, 0.8328, 0.7423, 0.8394, 0.7345, 0.8394, 0.7423, 0.7992, 0.7412, 0.7993, 0.742, 0.794, 0.743, 0.7943, 0.7371, 0.83, 0.7398, 0.83, 0.7415, 0.8328, 0.7352, 0.8328, 0.7677, 0.8106, 0.7686, 0.8111, 0.7662, 0.8135, 0.7652, 0.8132, 0.7506, 0.7874, 0.7534, 0.7875, 0.7551, 0.7904, 0.7488, 0.7904, 0.7652, 0.8132, 0.7662, 0.8135, 0.764, 0.8198, 0.763, 0.8197, 0.7374, 0.8285, 0.7394, 0.8284, 0.7398, 0.83, 0.7371, 0.83, 0.7687, 0.8092, 0.7696, 0.8098, 0.7686, 0.8111, 0.7677, 0.8106, 0.751, 0.7858, 0.753, 0.7858, 0.7534, 0.7875, 0.7506, 0.7874, 0.748, 0.8087, 0.7472, 0.8093, 0.7461, 0.808, 0.747, 0.8075, 0.747, 0.8075, 0.7461, 0.808, 0.7435, 0.8058, 0.7445, 0.8055, 0.7528, 0.7829, 0.7539, 0.7829, 0.7539, 0.7848, 0.7528, 0.7848, 0.7625, 0.7841, 0.7625, 0.7856, 0.7616, 0.7849, 0.781, 0.8499, 0.7817, 0.8491, 0.782, 0.8503, 0.708, 0.8554, 0.707, 0.8547, 0.7082, 0.8541, 0.7082, 0.8595, 0.7046, 0.8571, 0.707, 0.8547, 0.708, 0.8554, 0.7595, 0.8124, 0.7587, 0.8119, 0.7617, 0.8094, 0.7624, 0.81, 0.7413, 0.8548, 0.7413, 0.8594, 0.7379, 0.8575, 0.7379, 0.8561, 0.7624, 0.81, 0.7617, 0.8094, 0.763, 0.8092, 0.7647, 0.7778, 0.7715, 0.7778, 0.7704, 0.7814, 0.7658, 0.7814, 0.7766, 0.8418, 0.7776, 0.8414, 0.7793, 0.8459, 0.7784, 0.8465, 0.7487, 0.8219, 0.7554, 0.8219, 0.7545, 0.8255, 0.7499, 0.8255, 0.7784, 0.8465, 0.7793, 0.8459, 0.7817, 0.8491, 0.781, 0.8499, 0.7642, 0.7734, 0.772, 0.7734, 0.7715, 0.7778, 0.7647, 0.7778, 0.7759, 0.8364, 0.7769, 0.8365, 0.7776, 0.8414, 0.7766, 0.8418, 0.748, 0.8173, 0.7559, 0.8173, 0.7554, 0.8219, 0.7487, 0.8219, 0.7576, 0.8163, 0.7567, 0.816, 0.7587, 0.8119, 0.7595, 0.8124, 0.7488, 0.8104, 0.7551, 0.8104, 0.7559, 0.8173, 0.748, 0.8173, 0.7592, 0.8267, 0.7582, 0.8271, 0.7559, 0.8209, 0.7569, 0.8208, 0.7649, 0.7667, 0.7712, 0.7667, 0.772, 0.7734, 0.7642, 0.7734, 0.7569, 0.8208, 0.7559, 0.8209, 0.7567, 0.816, 0.7576, 0.8163, 0.7667, 0.764, 0.7694, 0.764, 0.7712, 0.7667, 0.7649, 0.7667, 0.7802, 0.8285, 0.7811, 0.829, 0.779, 0.8306, 0.778, 0.8303, 0.7506, 0.8074, 0.7533, 0.8074, 0.7551, 0.8104, 0.7488, 0.8104, 0.778, 0.8303, 0.779, 0.8306, 0.7769, 0.8365, 0.7759, 0.8364, 0.767, 0.7625, 0.769, 0.7625, 0.7694, 0.764, 0.7667, 0.764, 0.7812, 0.8273, 0.782, 0.8279, 0.7811, 0.829, 0.7802, 0.8285, 0.751, 0.8057, 0.753, 0.8058, 0.7533, 0.8074, 0.7506, 0.8074, 0.763, 0.8303, 0.7621, 0.8309, 0.7611, 0.8296, 0.7619, 0.829, 0.7619, 0.829, 0.7611, 0.8296, 0.7582, 0.8271, 0.7592, 0.8267, 0.7559, 0.7848, 0.7549, 0.7848, 0.7549, 0.7828, 0.7559, 0.7829, 0.793, 0.7756, 0.7943, 0.7751, 0.7939, 0.7764, 0.7584, 0.8506, 0.7591, 0.85, 0.7592, 0.8513, 0.7945, 0.7861, 0.7934, 0.7855, 0.7946, 0.7849, 0.7943, 0.7904, 0.7907, 0.7884, 0.7934, 0.7855, 0.7945, 0.7861, 0.7381, 0.7663, 0.7373, 0.7657, 0.7402, 0.7628, 0.7409, 0.7635, 0.7903, 0.7727, 0.7945, 0.771, 0.7943, 0.7751, 0.793, 0.7756, 0.7409, 0.7635, 0.7402, 0.7628, 0.7415, 0.7625, 0.7885, 0.7689, 0.7945, 0.7665, 0.7945, 0.771, 0.7903, 0.7727, 0.7559, 0.8418, 0.7568, 0.8417, 0.7576, 0.8464, 0.7568, 0.8468, 0.7943, 0.7951, 0.789, 0.7922, 0.7907, 0.7884, 0.7943, 0.7904, 0.7568, 0.8468, 0.7576, 0.8464, 0.7591, 0.85, 0.7584, 0.8506, 0.7875, 0.7652, 0.7945, 0.7625, 0.7945, 0.7665, 0.7885, 0.7689, 0.7559, 0.8365, 0.7568, 0.8367, 0.7568, 0.8417, 0.7559, 0.8418, 0.7946, 0.7993, 0.7884, 0.7959, 0.789, 0.7922, 0.7943, 0.7951, 0.7362, 0.7706, 0.7353, 0.7703, 0.7373, 0.7657, 0.7381, 0.7663, 0.7358, 0.8487, 0.742, 0.8487, 0.7422, 0.8548, 0.7345, 0.8548, 0.7378, 0.7818, 0.7368, 0.7821, 0.7345, 0.7756, 0.7355, 0.7755, 0.7485, 0.8487, 0.7548, 0.8487, 0.7558, 0.8547, 0.748, 0.8547, 0.7355, 0.7755, 0.7345, 0.7756, 0.7353, 0.7703, 0.7362, 0.7706, 0.7503, 0.8456, 0.753, 0.8456, 0.7548, 0.8487, 0.7485, 0.8487, 0.7528, 0.7856, 0.7518, 0.7857, 0.7519, 0.7831, 0.7528, 0.7829, 0.7375, 0.8454, 0.7402, 0.8454, 0.742, 0.8487, 0.7358, 0.8487, 0.7583, 0.8309, 0.7592, 0.8314, 0.7568, 0.8367, 0.7559, 0.8365, 0.7506, 0.844, 0.7526, 0.844, 0.753, 0.8456, 0.7503, 0.8456, 0.7616, 0.7854, 0.7605, 0.7854, 0.7605, 0.7841, 0.7616, 0.784, 0.738, 0.8437, 0.7399, 0.8438, 0.7402, 0.8454, 0.7375, 0.8454, 0.7415, 0.7852, 0.7407, 0.7858, 0.7396, 0.7844, 0.7405, 0.7839, 0.7405, 0.7839, 0.7396, 0.7844, 0.7368, 0.7821, 0.7378, 0.7818, 0.7606, 0.784, 0.7595, 0.784, 0.7595, 0.7821, 0.7606, 0.7821, 0.7944, 0.8538, 0.7933, 0.8534, 0.794, 0.8525, 0.7682, 0.7824, 0.7673, 0.7818, 0.7682, 0.7814, 0.7216, 0.8602, 0.7227, 0.8598, 0.7229, 0.8609, 0.7191, 0.8571, 0.7227, 0.8555, 0.7227, 0.8598, 0.7216, 0.8602, 0.7471, 0.8298, 0.7464, 0.8297, 0.747, 0.8255, 0.7476, 0.8257, 0.7942, 0.8577, 0.7909, 0.8566, 0.7933, 0.8534, 0.7944, 0.8538, 0.7476, 0.8257, 0.747, 0.8255, 0.7474, 0.8244, 0.7944, 0.8625, 0.7896, 0.8609, 0.7909, 0.8566, 0.7942, 0.8577, 0.7766, 0.7991, 0.7775, 0.7989, 0.7795, 0.8027, 0.7788, 0.8031, 0.7177, 0.8529, 0.7229, 0.8506, 0.7227, 0.8555, 0.7191, 0.8571, 0.7788, 0.8031, 0.7795, 0.8027, 0.7825, 0.8049, 0.7819, 0.8055, 0.7, 0.8509, 0.7078, 0.8509, 0.7078, 0.8541, 0.7011, 0.8541, 0.7756, 0.7944, 0.7766, 0.7946, 0.7775, 0.7989, 0.7766, 0.7991, 0.7875, 0.7661, 0.7799, 0.7668, 0.7809, 0.7631, 0.7875, 0.7625, 0.7471, 0.8344, 0.7463, 0.8346, 0.7464, 0.8297, 0.7471, 0.8298, 0.7868, 0.7726, 0.7806, 0.7732, 0.7799, 0.7668, 0.7875, 0.7661, 0.7983, 0.8472, 0.7973, 0.8472, 0.7991, 0.8417, 0.8, 0.8419, 0.7004, 0.8448, 0.7066, 0.8448, 0.7078, 0.8509, 0.7, 0.8509, 0.7476, 0.8388, 0.7468, 0.8393, 0.7463, 0.8346, 0.7471, 0.8344, 0.7022, 0.8417, 0.7049, 0.8417, 0.7066, 0.8448, 0.7004, 0.8448, 0.7807, 0.7861, 0.7815, 0.7867, 0.7787, 0.789, 0.7778, 0.7885, 0.7854, 0.7761, 0.7828, 0.7763, 0.7806, 0.7732, 0.7868, 0.7726, 0.7778, 0.7885, 0.7787, 0.789, 0.7766, 0.7946, 0.7756, 0.7944, 0.7025, 0.8401, 0.7045, 0.8401, 0.7049, 0.8417, 0.7022, 0.8417, 0.7817, 0.7849, 0.7825, 0.7856, 0.7815, 0.7867, 0.7807, 0.7861, 0.7852, 0.7778, 0.7832, 0.7779, 0.7828, 0.7763, 0.7854, 0.7761, 0.7995, 0.8518, 0.7985, 0.852, 0.7984, 0.8505, 0.7994, 0.8504, 0.7994, 0.8504, 0.7984, 0.8505, 0.7973, 0.8472, 0.7983, 0.8472, 0.7985, 0.852, 0.7995, 0.8518, 0.8, 0.8532, 0.799, 0.8534, 0.7757, 0.8338, 0.7745, 0.8334, 0.7753, 0.8325, 0.7673, 0.7824, 0.768, 0.7824, 0.768, 0.7835, 0.7465, 0.8239, 0.7474, 0.8234, 0.7477, 0.8244, 0.7438, 0.8209, 0.7468, 0.8191, 0.7474, 0.8234, 0.7465, 0.8239, 0.7961, 0.7675, 0.7953, 0.7671, 0.7967, 0.7633, 0.7973, 0.7638, 0.7755, 0.8378, 0.7718, 0.8364, 0.7745, 0.8334, 0.7757, 0.8338, 0.7973, 0.7638, 0.7967, 0.7633, 0.7973, 0.7625, 0.7754, 0.8426, 0.7702, 0.8405, 0.7718, 0.8364, 0.7755, 0.8378, 0.7467, 0.8142, 0.7475, 0.8143, 0.7475, 0.819, 0.7468, 0.8191, 0.7424, 0.8166, 0.7467, 0.8142, 0.7468, 0.8191, 0.7438, 0.8209, 0.7468, 0.8191, 0.7475, 0.819, 0.748, 0.8231, 0.7474, 0.8234, 0.7757, 0.8472, 0.7696, 0.8447, 0.7702, 0.8405, 0.7754, 0.8426, 0.7472, 0.8093, 0.748, 0.8098, 0.7475, 0.8143, 0.7467, 0.8142, 0.7837, 0.8199, 0.7914, 0.8207, 0.7914, 0.8237, 0.7848, 0.8231, 0.7954, 0.7723, 0.7945, 0.7722, 0.7953, 0.7671, 0.7961, 0.7675, 0.7844, 0.8139, 0.7906, 0.8146, 0.7914, 0.8207, 0.7837, 0.8199, 0.7973, 0.7822, 0.7965, 0.7828, 0.7945, 0.7774, 0.7954, 0.7771, 0.791, 0.832, 0.7972, 0.832, 0.7977, 0.8379, 0.7899, 0.8379, 0.7954, 0.7771, 0.7945, 0.7774, 0.7945, 0.7722, 0.7954, 0.7723, 0.7927, 0.8289, 0.7954, 0.8288, 0.7972, 0.832, 0.791, 0.832, 0.7241, 0.852, 0.7251, 0.8522, 0.7238, 0.8553, 0.7229, 0.8553, 0.7865, 0.8108, 0.7892, 0.8111, 0.7906, 0.8146, 0.7844, 0.8139, 0.7229, 0.8553, 0.7238, 0.8553, 0.7253, 0.8608, 0.7244, 0.861, 0.7931, 0.8273, 0.7951, 0.8273, 0.7954, 0.8288, 0.7927, 0.8289, 0.7243, 0.8506, 0.7253, 0.8508, 0.7251, 0.8522, 0.7241, 0.852, 0.787, 0.8092, 0.7889, 0.8094, 0.7892, 0.8111, 0.7865, 0.8108, 0.7847, 0.7796, 0.7857, 0.7796, 0.7854, 0.7809, 0.7844, 0.7808, 0.7844, 0.7808, 0.7854, 0.7809, 0.7857, 0.7842, 0.7848, 0.784, 0.7857, 0.7796, 0.7847, 0.7796, 0.7845, 0.7779, 0.7855, 0.7779, 0.787, 0.8428, 0.7856, 0.8428, 0.7863, 0.8417, 0.7613, 0.8088, 0.762, 0.8081, 0.7625, 0.8092, 0.7862, 0.8282, 0.7848, 0.8282, 0.7856, 0.8273, 0.7878, 0.8322, 0.7832, 0.8322, 0.7848, 0.8282, 0.7862, 0.8282, 0.7451, 0.766, 0.7443, 0.7654, 0.7472, 0.7627, 0.7479, 0.7635, 0.7888, 0.8465, 0.7842, 0.8465, 0.7856, 0.8428, 0.787, 0.8428, 0.7479, 0.7635, 0.7472, 0.7627, 0.7484, 0.7625, 0.7895, 0.8512, 0.783, 0.8512, 0.7842, 0.8465, 0.7888, 0.8465, 0.7567, 0.801, 0.7576, 0.8006, 0.7594, 0.8051, 0.7586, 0.8057, 0.789, 0.837, 0.7823, 0.837, 0.7832, 0.8322, 0.7878, 0.8322, 0.7586, 0.8057, 0.7594, 0.8051, 0.762, 0.8081, 0.7613, 0.8088, 0.7896, 0.8558, 0.782, 0.8558, 0.783, 0.8512, 0.7895, 0.8512, 0.7559, 0.7956, 0.7569, 0.7957, 0.7576, 0.8006, 0.7567, 0.801, 0.7899, 0.8417, 0.782, 0.8417, 0.7823, 0.837, 0.789, 0.837, 0.7433, 0.7702, 0.7423, 0.7699, 0.7443, 0.7654, 0.7451, 0.766, 0.7897, 0.8466, 0.7959, 0.8466, 0.7973, 0.8525, 0.7896, 0.8525, 0.7448, 0.7812, 0.7438, 0.7815, 0.7415, 0.775, 0.7425, 0.7749, 0.7754, 0.855, 0.7817, 0.855, 0.782, 0.8605, 0.7742, 0.8605, 0.7425, 0.7749, 0.7415, 0.775, 0.7423, 0.7699, 0.7433, 0.7702, 0.7773, 0.8519, 0.78, 0.8519, 0.7817, 0.855, 0.7754, 0.855, 0.7606, 0.7871, 0.7615, 0.7876, 0.7591, 0.7895, 0.7581, 0.7892, 0.7914, 0.8433, 0.794, 0.8433, 0.7959, 0.8466, 0.7897, 0.8466, 0.7581, 0.7892, 0.7591, 0.7895, 0.7569, 0.7957, 0.7559, 0.7956, 0.7776, 0.8504, 0.7796, 0.8503, 0.78, 0.8519, 0.7773, 0.8519, 0.7616, 0.7858, 0.7625, 0.7864, 0.7615, 0.7876, 0.7606, 0.7871, 0.7917, 0.8417, 0.7936, 0.8417, 0.794, 0.8433, 0.7914, 0.8433, 0.7484, 0.7848, 0.7476, 0.7854, 0.7465, 0.784, 0.7474, 0.7835, 0.7474, 0.7835, 0.7465, 0.784, 0.7438, 0.7815, 0.7448, 0.7812, 0.7625, 0.784, 0.7616, 0.7841, 0.7616, 0.7822, 0.7625, 0.7821, 0.7137, 0.8407, 0.7123, 0.8407, 0.713, 0.8396, 0.7745, 0.8081, 0.7752, 0.8073, 0.7756, 0.8084, 0.7314, 0.8381, 0.73, 0.8381, 0.7306, 0.8372, 0.7331, 0.8421, 0.7285, 0.842, 0.73, 0.8381, 0.7314, 0.8381, 0.773, 0.8135, 0.7722, 0.8129, 0.7748, 0.8096, 0.7755, 0.8104, 0.7154, 0.8444, 0.7107, 0.8444, 0.7123, 0.8407, 0.7137, 0.8407, 0.7755, 0.8104, 0.7748, 0.8096, 0.7759, 0.8092, 0.7163, 0.8491, 0.7096, 0.8491, 0.7107, 0.8444, 0.7154, 0.8444, 0.7701, 0.8004, 0.771, 0.8, 0.7727, 0.8044, 0.7719, 0.805, 0.734, 0.8469, 0.7273, 0.8469, 0.7285, 0.842, 0.7331, 0.8421, 0.7719, 0.805, 0.7727, 0.8044, 0.7752, 0.8073, 0.7745, 0.8081, 0.7169, 0.8537, 0.709, 0.8537, 0.7096, 0.8491, 0.7163, 0.8491, 0.7693, 0.795, 0.7704, 0.7951, 0.771, 0.8, 0.7701, 0.8004, 0.734, 0.8518, 0.7263, 0.8518, 0.7273, 0.8469, 0.734, 0.8469, 0.7713, 0.818, 0.7703, 0.8176, 0.7722, 0.8129, 0.773, 0.8135, 0.763, 0.8518, 0.7692, 0.8518, 0.7695, 0.8576, 0.7617, 0.8576, 0.7727, 0.829, 0.7717, 0.8293, 0.7696, 0.823, 0.7706, 0.8229, 0.7887, 0.8039, 0.795, 0.8039, 0.7963, 0.8092, 0.7884, 0.8092, 0.7706, 0.8229, 0.7696, 0.823, 0.7703, 0.8176, 0.7713, 0.818, 0.7905, 0.8008, 0.7932, 0.8008, 0.795, 0.8039, 0.7887, 0.8039, 0.7738, 0.7863, 0.7747, 0.7868, 0.7724, 0.7888, 0.7714, 0.7885, 0.7648, 0.8485, 0.7675, 0.8485, 0.7692, 0.8518, 0.763, 0.8518, 0.7714, 0.7885, 0.7724, 0.7888, 0.7704, 0.7951, 0.7693, 0.795, 0.7908, 0.7993, 0.7927, 0.7993, 0.7932, 0.8008, 0.7905, 0.8008, 0.7747, 0.7849, 0.7756, 0.7855, 0.7747, 0.7868, 0.7738, 0.7863, 0.7652, 0.8468, 0.7672, 0.8469, 0.7675, 0.8485, 0.7648, 0.8485, 0.7759, 0.8319, 0.775, 0.8325, 0.7741, 0.8312, 0.775, 0.8307, 0.775, 0.8307, 0.7741, 0.8312, 0.7717, 0.8293, 0.7727, 0.829, 0.7635, 0.7841, 0.7625, 0.7841, 0.7625, 0.7822, 0.7635, 0.7821])
_ca = me_cube_032.color_attributes.new('Col', 'BYTE_COLOR', 'CORNER')
_ca.data.foreach_set('color', [1.0, 1.0, 1.0, 1.0, 1.0, 1.0, 1.0, 1.0, 1.0, 1.0, 1.0, 1.0, 1.0, 1.0, 1.0, 1.0, 1.0, 1.0, 1.0, 1.0, 1.0, 1.0, 1.0, 1.0, 1.0, 1.0, 1.0, 1.0, 1.0, 1.0, 1.0, 1.0, 1.0, 1.0, 1.0, 1.0, 1.0, 1.0, 1.0, 1.0, 1.0, 1.0, 1.0, 1.0, 1.0, 1.0, 1.0, 1.0, 1.0, 1.0, 1.0, 1.0, 1.0, 1.0, 1.0, 1.0, 1.0, 1.0, 1.0, 1.0, 1.0, 1.0, 1.0, 1.0, 1.0, 1.0, 1.0, 1.0, 1.0, 1.0, 1.0, 1.0, 1.0, 1.0, 1.0, 1.0, 1.0, 1.0, 1.0, 1.0, 1.0, 1.0, 1.0, 1.0, 1.0, 1.0, 1.0, 1.0, 1.0, 1.0, 1.0, 1.0, 1.0, 1.0, 1.0, 1.0, 1.0, 1.0, 1.0, 1.0, 1.0, 1.0, 1.0, 1.0, 1.0, 1.0, 1.0, 1.0, 1.0, 1.0, 1.0, 1.0, 1.0, 1.0, 1.0, 1.0, 1.0, 1.0, 1.0, 1.0, 1.0, 1.0, 1.0, 1.0, 1.0, 1.0, 1.0, 1.0, 1.0, 1.0, 1.0, 1.0, 1.0, 1.0, 1.0, 1.0, 1.0, 1.0, 1.0, 1.0, 1.0, 1.0, 1.0, 1.0, 1.0, 1.0, 1.0, 1.0, 1.0, 1.0, 1.0, 1.0, 1.0, 1.0, 1.0, 1.0, 1.0, 1.0, 1.0, 1.0, 1.0, 1.0, 1.0, 1.0, 1.0, 1.0, 1.0, 1.0, 1.0, 1.0, 1.0, 1.0, 1.0, 1.0, 1.0, 1.0, 1.0, 1.0, 1.0, 1.0, 1.0, 1.0, 1.0, 1.0, 1.0, 1.0, 1.0, 1.0, 1.0, 1.0, 1.0, 1.0, 1.0, 1.0, 1.0, 1.0, 1.0, 1.0, 1.0, 1.0, 1.0, 1.0, 1.0, 1.0, 1.0, 1.0, 1.0, 1.0, 1.0, 1.0, 1.0, 1.0, 1.0, 1.0, 1.0, 1.0, 1.0, 1.0, 1.0, 1.0, 1.0, 1.0, 1.0, 1.0, 1.0, 1.0, 1.0, 1.0, 1.0, 1.0, 1.0, 1.0, 1.0, 1.0, 1.0, 1.0, 1.0, 1.0, 1.0, 1.0, 1.0, 1.0, 1.0, 1.0, 1.0, 1.0, 1.0, 1.0, 1.0, 1.0, 1.0, 1.0, 1.0, 1.0, 1.0, 1.0, 1.0, 1.0, 1.0, 1.0, 1.0, 1.0, 1.0, 1.0, 1.0, 1.0, 1.0, 1.0, 1.0, 1.0, 1.0, 1.0, 1.0, 1.0, 1.0, 1.0, 1.0, 1.0, 1.0, 1.0, 1.0, 1.0, 1.0, 1.0, 1.0, 1.0, 1.0, 1.0, 1.0, 1.0, 1.0, 1.0, 1.0, 1.0, 1.0, 1.0, 1.0, 1.0, 1.0, 1.0, 1.0, 1.0, 1.0, 1.0, 1.0, 1.0, 1.0, 1.0, 1.0, 1.0, 1.0, 1.0, 1.0, 1.0, 1.0, 1.0, 1.0, 1.0, 1.0, 1.0, 1.0, 1.0, 1.0, 1.0, 1.0, 1.0, 1.0, 1.0, 1.0, 1.0, 1.0, 1.0, 1.0, 1.0, 1.0, 1.0, 1.0, 1.0, 1.0, 1.0, 1.0, 1.0, 1.0, 1.0, 1.0, 1.0, 1.0, 1.0, 1.0, 1.0, 1.0, 1.0, 1.0, 1.0, 1.0, 1.0, 1.0, 1.0, 1.0, 1.0, 1.0, 1.0, 1.0, 1.0, 1.0, 1.0, 1.0, 1.0, 1.0, 1.0, 1.0, 1.0, 1.0, 1.0, 1.0, 1.0, 1.0, 1.0, 1.0, 1.0, 1.0, 1.0, 1.0, 1.0, 1.0, 1.0, 1.0, 1.0, 1.0, 1.0, 1.0, 1.0, 1.0, 1.0, 1.0, 1.0, 1.0, 1.0, 1.0, 1.0, 1.0, 1.0, 1.0, 1.0, 1.0, 1.0, 1.0, 1.0, 1.0, 1.0, 1.0, 1.0, 1.0, 1.0, 1.0, 1.0, 1.0, 1.0, 1.0, 1.0, 1.0, 1.0, 1.0, 1.0, 1.0, 1.0, 1.0, 1.0, 1.0, 1.0, 1.0, 1.0, 1.0, 1.0, 1.0, 1.0, 1.0, 1.0, 1.0, 1.0, 1.0, 1.0, 1.0, 1.0, 1.0, 1.0, 1.0, 1.0, 1.0, 1.0, 1.0, 1.0, 1.0, 1.0, 1.0, 1.0, 1.0, 1.0, 1.0, 1.0, 1.0, 1.0, 1.0, 1.0, 1.0, 1.0, 1.0, 1.0, 1.0, 1.0, 1.0, 1.0, 1.0, 1.0, 1.0, 1.0, 1.0, 1.0, 1.0, 1.0, 1.0, 1.0, 1.0, 1.0, 1.0, 1.0, 1.0, 1.0, 1.0, 1.0, 1.0, 1.0, 1.0, 1.0, 1.0, 1.0, 1.0, 1.0, 1.0, 1.0, 1.0, 1.0, 1.0, 1.0, 1.0, 1.0, 1.0, 1.0, 1.0, 1.0, 1.0, 1.0, 1.0, 1.0, 1.0, 1.0, 1.0, 1.0, 1.0, 1.0, 1.0, 1.0, 1.0, 1.0, 1.0, 1.0, 1.0, 1.0, 1.0, 1.0, 1.0, 1.0, 1.0, 1.0, 1.0, 1.0, 1.0, 1.0, 1.0, 1.0, 1.0, 1.0, 1.0, 1.0, 1.0, 1.0, 1.0, 1.0, 1.0, 1.0, 1.0, 1.0, 1.0, 1.0, 1.0, 1.0, 1.0, 1.0, 1.0, 1.0, 1.0, 1.0, 1.0, 1.0, 1.0, 1.0, 1.0, 1.0, 1.0, 1.0, 1.0, 1.0, 1.0, 1.0, 1.0, 1.0, 1.0, 1.0, 1.0, 1.0, 1.0, 1.0, 1.0, 1.0, 1.0, 1.0, 1.0, 1.0, 1.0, 1.0, 1.0, 1.0, 1.0, 1.0, 1.0, 1.0, 1.0, 1.0, 1.0, 1.0, 1.0, 1.0, 1.0, 1.0, 1.0, 1.0, 1.0, 1.0, 1.0, 1.0, 1.0, 1.0, 1.0, 1.0, 1.0, 1.0, 1.0, 1.0, 1.0, 1.0, 1.0, 1.0, 1.0, 1.0, 1.0, 1.0, 1.0, 1.0, 1.0, 1.0, 1.0, 1.0, 1.0, 1.0, 1.0, 1.0, 1.0, 1.0, 1.0, 1.0, 1.0, 1.0, 1.0, 1.0, 1.0, 1.0, 1.0, 1.0, 1.0, 1.0, 1.0, 1.0, 1.0, 1.0, 1.0, 1.0, 1.0, 1.0, 1.0, 1.0, 1.0, 1.0, 1.0, 1.0, 1.0, 1.0, 1.0, 1.0, 1.0, 1.0, 1.0, 1.0, 1.0, 1.0, 1.0, 1.0, 1.0, 1.0, 1.0, 1.0, 1.0, 1.0, 1.0, 1.0, 1.0, 1.0, 1.0, 1.0, 1.0, 1.0, 1.0, 1.0, 1.0, 1.0, 1.0, 1.0, 1.0, 1.0, 1.0, 1.0, 1.0, 1.0, 1.0, 1.0, 1.0, 1.0, 1.0, 1.0, 1.0, 1.0, 1.0, 1.0, 1.0, 1.0, 1.0, 1.0, 1.0, 1.0, 1.0, 1.0, 1.0, 1.0, 1.0, 1.0, 1.0, 1.0, 1.0, 1.0, 1.0, 1.0, 1.0, 1.0, 1.0, 1.0, 1.0, 1.0, 1.0, 1.0, 1.0, 1.0, 1.0, 1.0, 1.0, 1.0, 1.0, 1.0, 1.0, 1.0, 1.0, 1.0, 1.0, 1.0, 1.0, 1.0, 1.0, 1.0, 1.0, 1.0, 1.0, 1.0, 1.0, 1.0, 1.0, 1.0, 1.0, 1.0, 1.0, 1.0, 1.0, 1.0, 1.0, 1.0, 1.0, 1.0, 1.0, 1.0, 1.0, 1.0, 1.0, 1.0, 1.0, 1.0, 1.0, 1.0, 1.0, 1.0, 1.0, 1.0, 1.0, 1.0, 1.0, 1.0, 1.0, 1.0, 1.0, 1.0, 1.0, 1.0, 1.0, 1.0, 1.0, 1.0, 1.0, 1.0, 1.0, 1.0, 1.0, 1.0, 1.0, 1.0, 1.0, 1.0, 1.0, 1.0, 1.0, 1.0, 1.0, 1.0, 1.0, 1.0, 1.0, 1.0, 1.0, 1.0, 1.0, 1.0, 1.0, 1.0, 1.0, 1.0, 1.0, 1.0, 1.0, 1.0, 1.0, 1.0, 1.0, 1.0, 1.0, 1.0, 1.0, 1.0, 1.0, 1.0, 1.0, 1.0, 1.0, 1.0, 1.0, 1.0, 1.0, 1.0, 1.0, 1.0, 1.0, 1.0, 1.0, 1.0, 1.0, 1.0, 1.0, 1.0, 1.0, 1.0, 1.0, 1.0, 1.0, 1.0, 1.0, 1.0, 1.0, 1.0, 1.0, 1.0, 1.0, 1.0, 1.0, 1.0, 1.0, 1.0, 1.0, 1.0, 1.0, 1.0, 1.0, 1.0, 1.0, 1.0, 1.0, 1.0, 1.0, 1.0, 1.0, 1.0, 1.0, 1.0, 1.0, 1.0, 1.0, 1.0, 1.0, 1.0, 1.0, 1.0, 1.0, 1.0, 1.0, 1.0, 1.0, 1.0, 1.0, 1.0, 1.0, 1.0, 1.0, 1.0, 1.0, 1.0, 1.0, 1.0, 1.0, 1.0, 1.0, 1.0, 1.0, 1.0, 1.0, 1.0, 1.0, 1.0, 1.0, 1.0, 1.0, 1.0, 1.0, 1.0, 1.0, 1.0, 1.0, 1.0, 1.0, 1.0, 1.0, 1.0, 1.0, 1.0, 1.0, 1.0, 1.0, 1.0, 1.0, 1.0, 1.0, 1.0, 1.0, 1.0, 1.0, 1.0, 1.0, 1.0, 1.0, 1.0, 1.0, 1.0, 1.0, 1.0, 1.0, 1.0, 1.0, 1.0, 1.0, 1.0, 1.0, 1.0, 1.0, 1.0, 1.0, 1.0, 1.0, 1.0, 1.0, 1.0, 1.0, 1.0, 1.0, 1.0, 1.0, 1.0, 1.0, 1.0, 1.0, 1.0, 1.0, 1.0, 1.0, 1.0, 1.0, 1.0, 1.0, 1.0, 1.0, 1.0, 1.0, 1.0, 1.0, 1.0, 1.0, 1.0, 1.0, 1.0, 1.0, 1.0, 1.0, 1.0, 1.0, 1.0, 1.0, 1.0, 1.0, 1.0, 1.0, 1.0, 1.0, 1.0, 1.0, 1.0, 1.0, 1.0, 1.0, 1.0, 1.0, 1.0, 1.0, 1.0, 1.0, 1.0, 1.0, 1.0, 1.0, 1.0, 1.0, 1.0, 1.0, 1.0, 1.0, 1.0, 1.0, 1.0, 1.0, 1.0, 1.0, 1.0, 1.0, 1.0, 1.0, 1.0, 1.0, 1.0, 1.0, 1.0, 1.0, 1.0, 1.0, 1.0, 1.0, 1.0, 1.0, 1.0, 1.0, 1.0, 1.0, 1.0, 1.0, 1.0, 1.0, 1.0, 1.0, 1.0, 1.0, 1.0, 1.0, 1.0, 1.0, 1.0, 1.0, 1.0, 1.0, 1.0, 1.0, 1.0, 1.0, 1.0, 1.0, 1.0, 1.0, 1.0, 1.0, 1.0, 1.0, 1.0, 1.0, 1.0, 1.0, 1.0, 1.0, 1.0, 1.0, 1.0, 1.0, 1.0, 1.0, 1.0, 1.0, 1.0, 1.0, 1.0, 1.0, 1.0, 1.0, 1.0, 1.0, 1.0, 1.0, 1.0, 1.0, 1.0, 1.0, 1.0, 1.0, 1.0, 1.0, 1.0, 1.0, 1.0, 1.0, 1.0, 1.0, 1.0, 1.0, 1.0, 1.0, 1.0, 1.0, 1.0, 1.0, 1.0, 1.0, 1.0, 1.0, 1.0, 1.0, 1.0, 1.0, 1.0, 1.0, 1.0, 1.0, 1.0, 1.0, 1.0, 1.0, 1.0, 1.0, 1.0, 1.0, 1.0, 1.0, 1.0, 1.0, 1.0, 1.0, 1.0, 1.0, 1.0, 1.0, 1.0, 1.0, 1.0, 1.0, 1.0, 1.0, 1.0, 1.0, 1.0, 1.0, 1.0, 1.0, 1.0, 1.0, 1.0, 1.0, 1.0, 1.0, 1.0, 1.0, 1.0, 1.0, 1.0, 1.0, 1.0, 1.0, 1.0, 1.0, 1.0, 1.0, 1.0, 1.0, 1.0, 1.0, 1.0, 1.0, 1.0, 1.0, 1.0, 1.0, 1.0, 1.0, 1.0, 1.0, 1.0, 1.0, 1.0, 1.0, 1.0, 1.0, 1.0, 1.0, 1.0, 1.0, 1.0, 1.0, 1.0, 1.0, 1.0, 1.0, 1.0, 1.0, 1.0, 1.0, 1.0, 1.0, 1.0, 1.0, 1.0, 1.0, 1.0, 1.0, 1.0, 1.0, 1.0, 1.0, 1.0, 1.0, 1.0, 1.0, 1.0, 1.0, 1.0, 1.0, 1.0, 1.0, 1.0, 1.0, 1.0, 1.0, 1.0, 1.0, 1.0, 1.0, 1.0, 1.0, 1.0, 1.0, 1.0, 1.0, 1.0, 1.0, 1.0, 1.0, 1.0, 1.0, 1.0, 1.0, 1.0, 1.0, 1.0, 1.0, 1.0, 1.0, 1.0, 1.0, 1.0, 1.0, 1.0, 1.0, 1.0, 1.0, 1.0, 1.0, 1.0, 1.0, 1.0, 1.0, 1.0, 1.0, 1.0, 1.0, 1.0, 1.0, 1.0, 1.0, 1.0, 1.0, 1.0, 1.0, 1.0, 1.0, 1.0, 1.0, 1.0, 1.0, 1.0, 1.0, 1.0, 1.0, 1.0, 1.0, 1.0, 1.0, 1.0, 1.0, 1.0, 1.0, 1.0, 1.0, 1.0, 1.0, 1.0, 1.0, 1.0, 1.0, 1.0, 1.0, 1.0, 1.0, 1.0, 1.0, 1.0, 1.0, 1.0, 1.0, 1.0, 1.0, 1.0, 1.0, 1.0, 1.0, 1.0, 1.0, 1.0, 1.0, 1.0, 1.0, 1.0, 1.0, 1.0, 1.0, 1.0, 1.0, 1.0, 1.0, 1.0, 1.0, 1.0, 1.0, 1.0, 1.0, 1.0, 1.0, 1.0, 1.0, 1.0, 1.0, 1.0, 1.0, 1.0, 1.0, 1.0, 1.0, 1.0, 1.0, 1.0, 1.0, 1.0, 1.0, 1.0, 1.0, 1.0, 1.0, 1.0, 1.0, 1.0, 1.0, 1.0, 1.0, 1.0, 1.0, 1.0, 1.0, 1.0, 1.0, 1.0, 1.0, 1.0, 1.0, 1.0, 1.0, 1.0, 1.0, 1.0, 1.0, 1.0, 1.0, 1.0, 1.0, 1.0, 1.0, 1.0, 1.0, 1.0, 1.0, 1.0, 1.0, 1.0, 1.0, 1.0, 1.0, 1.0, 1.0, 1.0, 1.0, 1.0, 1.0, 1.0, 1.0, 1.0, 1.0, 1.0, 1.0, 1.0, 1.0, 1.0, 1.0, 1.0, 1.0, 1.0, 1.0, 1.0, 1.0, 1.0, 1.0, 1.0, 1.0, 1.0, 1.0, 1.0, 1.0, 1.0, 1.0, 1.0, 1.0, 1.0, 1.0, 1.0, 1.0, 1.0, 1.0, 1.0, 1.0, 1.0, 1.0, 1.0, 1.0, 1.0, 1.0, 1.0, 1.0, 1.0, 1.0, 1.0, 1.0, 1.0, 1.0, 1.0, 1.0, 1.0, 1.0, 1.0, 1.0, 1.0, 1.0, 1.0, 1.0, 1.0, 1.0, 1.0, 1.0, 1.0, 1.0, 1.0, 1.0, 1.0, 1.0, 1.0, 1.0, 1.0, 1.0, 1.0, 1.0, 1.0, 1.0, 1.0, 1.0, 1.0, 1.0, 1.0, 1.0, 1.0, 1.0, 1.0, 1.0, 1.0, 1.0, 1.0, 1.0, 1.0, 1.0, 1.0, 1.0, 1.0, 1.0, 1.0, 1.0, 1.0, 1.0, 1.0, 1.0, 1.0, 1.0, 1.0, 1.0, 1.0, 1.0, 1.0, 1.0, 1.0, 1.0, 1.0, 1.0, 1.0, 1.0, 1.0, 1.0, 1.0, 1.0, 1.0, 1.0, 1.0, 1.0, 1.0, 1.0, 1.0, 1.0, 1.0, 1.0, 1.0, 1.0, 1.0, 1.0, 1.0, 1.0, 1.0, 1.0, 1.0, 1.0, 1.0, 1.0, 1.0, 1.0, 1.0, 1.0, 1.0, 1.0, 1.0, 1.0, 1.0, 1.0, 1.0, 1.0, 1.0, 1.0, 1.0, 1.0, 1.0, 1.0, 1.0, 1.0, 1.0, 1.0, 1.0, 1.0, 1.0, 1.0, 1.0, 1.0, 1.0, 1.0, 1.0, 1.0, 1.0, 1.0, 1.0, 1.0, 1.0, 1.0, 1.0, 1.0, 1.0, 1.0, 1.0, 1.0, 1.0, 1.0, 1.0, 1.0, 1.0, 1.0, 1.0, 1.0, 1.0, 1.0, 1.0, 1.0, 1.0, 1.0, 1.0, 1.0, 1.0, 1.0, 1.0, 1.0, 1.0, 1.0, 1.0, 1.0, 1.0, 1.0, 1.0, 1.0, 1.0, 1.0, 1.0, 1.0, 1.0, 1.0, 1.0, 1.0, 1.0, 1.0, 1.0, 1.0, 1.0, 1.0, 1.0, 1.0, 1.0, 1.0, 1.0, 1.0, 1.0, 1.0, 1.0, 1.0, 1.0, 1.0, 1.0, 1.0, 1.0, 1.0, 1.0, 1.0, 1.0, 1.0, 1.0, 1.0, 1.0, 1.0, 1.0, 1.0, 1.0, 1.0, 1.0, 1.0, 1.0, 1.0, 1.0, 1.0, 1.0, 1.0, 1.0, 1.0, 1.0, 1.0, 1.0, 1.0, 1.0, 1.0, 1.0, 1.0, 1.0, 1.0, 1.0, 1.0, 1.0, 1.0, 1.0, 1.0, 1.0, 1.0, 1.0, 1.0, 1.0, 1.0, 1.0, 1.0, 1.0, 1.0, 1.0, 1.0, 1.0, 1.0, 1.0, 1.0, 1.0, 1.0, 1.0, 1.0, 1.0, 1.0, 1.0, 1.0, 1.0, 1.0, 1.0, 1.0, 1.0, 1.0, 1.0, 1.0, 1.0, 1.0, 1.0, 1.0, 1.0, 1.0, 1.0, 1.0, 1.0, 1.0, 1.0, 1.0, 1.0, 1.0, 1.0, 1.0, 1.0, 1.0, 1.0, 1.0, 1.0, 1.0, 1.0, 1.0, 1.0, 1.0, 1.0, 1.0, 1.0, 1.0, 1.0, 1.0, 1.0, 1.0, 1.0, 1.0, 1.0, 1.0, 1.0, 1.0, 1.0, 1.0, 1.0, 1.0, 1.0, 1.0, 1.0, 1.0, 1.0, 1.0, 1.0, 1.0, 1.0, 1.0, 1.0, 1.0, 1.0, 1.0, 1.0, 1.0, 1.0, 1.0, 1.0, 1.0, 1.0, 1.0, 1.0, 1.0, 1.0, 1.0, 1.0, 1.0, 1.0, 1.0, 1.0, 1.0, 1.0, 1.0, 1.0, 1.0, 1.0, 1.0, 1.0, 1.0, 1.0, 1.0, 1.0, 1.0, 1.0, 1.0, 1.0, 1.0, 1.0, 1.0, 1.0, 1.0, 1.0, 1.0, 1.0, 1.0, 1.0, 1.0, 1.0, 1.0, 1.0, 1.0, 1.0, 1.0, 1.0, 1.0, 1.0, 1.0, 1.0, 1.0, 1.0, 1.0, 1.0, 1.0, 1.0, 1.0, 1.0, 1.0, 1.0, 1.0, 1.0, 1.0, 1.0, 1.0, 1.0, 1.0, 1.0, 1.0, 1.0, 1.0, 1.0, 1.0, 1.0, 1.0, 1.0, 1.0, 1.0, 1.0, 1.0, 1.0, 1.0, 1.0, 1.0, 1.0, 1.0, 1.0, 1.0, 1.0, 1.0, 1.0, 1.0, 1.0, 1.0, 1.0, 1.0, 1.0, 1.0, 1.0, 1.0, 1.0, 1.0, 1.0, 1.0, 1.0, 1.0, 1.0, 1.0, 1.0, 1.0, 1.0, 1.0, 1.0, 1.0, 1.0, 1.0, 1.0, 1.0, 1.0, 1.0, 1.0, 1.0, 1.0, 1.0, 1.0, 1.0, 1.0, 1.0, 1.0, 1.0, 1.0, 1.0, 1.0, 1.0, 1.0, 1.0, 1.0, 1.0, 1.0, 1.0, 1.0, 1.0, 1.0, 1.0, 1.0, 1.0, 1.0, 1.0, 1.0, 1.0, 1.0, 1.0, 1.0, 1.0, 1.0, 1.0, 1.0, 1.0, 1.0, 1.0, 1.0, 1.0, 1.0, 1.0, 1.0, 1.0, 1.0, 1.0, 1.0, 1.0, 1.0, 1.0, 1.0, 1.0, 1.0, 1.0, 1.0, 1.0, 1.0, 1.0, 1.0, 1.0, 1.0, 1.0, 1.0, 1.0, 1.0, 1.0, 1.0, 1.0, 1.0, 1.0, 1.0, 1.0, 1.0, 1.0, 1.0, 1.0, 1.0, 1.0, 1.0, 1.0, 1.0, 1.0, 1.0, 1.0, 1.0, 1.0, 1.0, 1.0, 1.0, 1.0, 1.0, 1.0, 1.0, 1.0, 1.0, 1.0, 1.0, 1.0, 1.0, 1.0, 1.0, 1.0, 1.0, 1.0, 1.0, 1.0, 1.0, 1.0, 1.0, 1.0, 1.0, 1.0, 1.0, 1.0, 1.0, 1.0, 1.0, 1.0, 1.0, 1.0, 1.0, 1.0, 1.0, 1.0, 1.0, 1.0, 1.0, 1.0, 1.0, 1.0, 1.0, 1.0, 1.0, 1.0, 1.0, 1.0, 1.0, 1.0, 1.0, 1.0, 1.0, 1.0, 1.0, 1.0, 1.0, 1.0, 1.0, 1.0, 1.0, 1.0, 1.0, 1.0, 1.0, 1.0, 1.0, 1.0, 1.0, 1.0, 1.0, 1.0, 1.0, 1.0, 1.0, 1.0, 1.0, 1.0, 1.0, 1.0, 1.0, 1.0, 1.0, 1.0, 1.0, 1.0, 1.0, 1.0, 1.0, 1.0, 1.0, 1.0, 1.0, 1.0, 1.0, 1.0, 1.0, 1.0, 1.0, 1.0, 1.0, 1.0, 1.0, 1.0, 1.0, 1.0, 1.0, 1.0, 1.0, 1.0, 1.0, 1.0, 1.0, 1.0, 1.0, 1.0, 1.0, 1.0, 1.0, 1.0, 1.0, 1.0, 1.0, 1.0, 1.0, 1.0, 1.0, 1.0, 1.0, 1.0, 1.0, 1.0, 1.0, 1.0, 1.0, 1.0, 1.0, 1.0, 1.0, 1.0, 1.0, 1.0, 1.0, 1.0, 1.0, 1.0, 1.0, 1.0, 1.0, 1.0, 1.0, 1.0, 1.0, 1.0, 1.0, 1.0, 1.0, 1.0, 1.0, 1.0, 1.0, 1.0, 1.0, 1.0, 1.0, 1.0, 1.0, 1.0, 1.0, 1.0, 1.0, 1.0, 1.0, 1.0, 1.0, 1.0, 1.0, 1.0, 1.0, 1.0, 1.0, 1.0, 1.0, 1.0, 1.0, 1.0, 1.0, 1.0, 1.0, 1.0, 1.0, 1.0, 1.0, 1.0, 1.0, 1.0, 1.0, 1.0, 1.0, 1.0, 1.0, 1.0, 1.0, 1.0, 1.0, 1.0, 1.0, 1.0, 1.0, 1.0, 1.0, 1.0, 1.0, 1.0, 1.0, 1.0, 1.0, 1.0, 1.0, 1.0, 1.0, 1.0, 1.0, 1.0, 1.0, 1.0, 1.0, 1.0, 1.0, 1.0, 1.0, 1.0, 1.0, 1.0, 1.0, 1.0, 1.0, 1.0, 1.0, 1.0, 1.0, 1.0, 1.0, 1.0, 1.0, 1.0, 1.0, 1.0, 1.0, 1.0, 1.0, 1.0, 1.0, 1.0, 1.0, 1.0, 1.0, 1.0, 1.0, 1.0, 1.0, 1.0, 1.0, 1.0, 1.0, 1.0, 1.0, 1.0, 1.0, 1.0, 1.0, 1.0, 1.0, 1.0, 1.0, 1.0, 1.0, 1.0, 1.0, 1.0, 1.0, 1.0, 1.0, 1.0, 1.0, 1.0, 1.0, 1.0, 1.0, 1.0, 1.0, 1.0, 1.0, 1.0, 1.0, 1.0, 1.0, 1.0, 1.0, 1.0, 1.0, 1.0, 1.0, 1.0, 1.0, 1.0, 1.0, 1.0, 1.0, 1.0, 1.0, 1.0, 1.0, 1.0, 1.0, 1.0, 1.0, 1.0, 1.0, 1.0, 1.0, 1.0, 1.0, 1.0, 1.0, 1.0, 1.0, 1.0, 1.0, 1.0, 1.0, 1.0, 1.0, 1.0, 1.0, 1.0, 1.0, 1.0, 1.0, 1.0, 1.0, 1.0, 1.0, 1.0, 1.0, 1.0, 1.0, 1.0, 1.0, 1.0, 1.0, 1.0, 1.0, 1.0, 1.0, 1.0, 1.0, 1.0, 1.0, 1.0, 1.0, 1.0, 1.0, 1.0, 1.0, 1.0, 1.0, 1.0, 1.0, 1.0, 1.0, 1.0, 1.0, 1.0, 1.0, 1.0, 1.0, 1.0, 1.0, 1.0, 1.0, 1.0, 1.0, 1.0, 1.0, 1.0, 1.0, 1.0, 1.0, 1.0, 1.0, 1.0, 1.0, 1.0, 1.0, 1.0, 1.0, 1.0, 1.0, 1.0, 1.0, 1.0, 1.0, 1.0, 1.0, 1.0, 1.0, 1.0, 1.0, 1.0, 1.0, 1.0, 1.0, 1.0, 1.0, 1.0, 1.0, 1.0, 1.0, 1.0, 1.0, 1.0, 1.0, 1.0, 1.0, 1.0, 1.0, 1.0, 1.0, 1.0, 1.0, 1.0, 1.0, 1.0, 1.0, 1.0, 1.0, 1.0, 1.0, 1.0, 1.0, 1.0, 1.0, 1.0, 1.0, 1.0, 1.0, 1.0, 1.0, 1.0, 1.0, 1.0, 1.0, 1.0, 1.0, 1.0, 1.0, 1.0, 1.0, 1.0, 1.0, 1.0, 1.0, 1.0, 1.0, 1.0, 1.0, 1.0, 1.0, 1.0, 1.0, 1.0, 1.0, 1.0, 1.0, 1.0, 1.0, 1.0, 1.0, 1.0, 1.0, 1.0, 1.0, 1.0, 1.0, 1.0, 1.0, 1.0, 1.0, 1.0, 1.0, 1.0, 1.0, 1.0, 1.0, 1.0, 1.0, 1.0, 1.0, 1.0, 1.0, 1.0, 1.0, 1.0, 1.0, 1.0, 1.0, 1.0, 1.0, 1.0, 1.0, 1.0, 1.0, 1.0, 1.0, 1.0, 1.0, 1.0, 1.0, 1.0, 1.0, 1.0, 1.0, 1.0, 1.0, 1.0, 1.0, 1.0, 1.0, 1.0, 1.0, 1.0, 1.0, 1.0, 1.0, 1.0, 1.0, 1.0, 1.0, 1.0, 1.0, 1.0, 1.0, 1.0, 1.0, 1.0, 1.0, 1.0, 1.0, 1.0, 1.0, 1.0, 1.0, 1.0, 1.0, 1.0, 1.0, 1.0, 1.0, 1.0, 1.0, 1.0, 1.0, 1.0, 1.0, 1.0, 1.0, 1.0, 1.0, 1.0, 1.0, 1.0, 1.0, 1.0, 1.0, 1.0, 1.0, 1.0, 1.0, 1.0, 1.0, 1.0, 1.0, 1.0, 1.0, 1.0, 1.0, 1.0, 1.0, 1.0, 1.0, 1.0, 1.0, 1.0, 1.0, 1.0, 1.0, 1.0, 1.0, 1.0, 1.0, 1.0, 1.0, 1.0, 1.0, 1.0, 1.0, 1.0, 1.0, 1.0, 1.0, 1.0, 1.0, 1.0, 1.0, 1.0, 1.0, 1.0, 1.0, 1.0, 1.0, 1.0, 1.0, 1.0, 1.0, 1.0, 1.0, 1.0, 1.0, 1.0, 1.0, 1.0, 1.0, 1.0, 1.0, 1.0, 1.0, 1.0, 1.0, 1.0, 1.0, 1.0, 1.0, 1.0, 1.0, 1.0, 1.0, 1.0, 1.0, 1.0, 1.0, 1.0, 1.0, 1.0, 1.0, 1.0, 1.0, 1.0, 1.0, 1.0, 1.0, 1.0, 1.0, 1.0, 1.0, 1.0, 1.0, 1.0, 1.0, 1.0, 1.0, 1.0, 1.0, 1.0, 1.0, 1.0, 1.0, 1.0, 1.0, 1.0, 1.0, 1.0, 1.0, 1.0, 1.0, 1.0, 1.0, 1.0, 1.0, 1.0, 1.0, 1.0, 1.0, 1.0, 1.0, 1.0, 1.0, 1.0, 1.0, 1.0, 1.0, 1.0, 1.0, 1.0, 1.0, 1.0, 1.0, 1.0, 1.0, 1.0, 1.0, 1.0, 1.0, 1.0, 1.0, 1.0, 1.0, 1.0, 1.0, 1.0, 1.0, 1.0, 1.0, 1.0, 1.0, 1.0, 1.0, 1.0, 1.0, 1.0, 1.0, 1.0, 1.0, 1.0, 1.0, 1.0, 1.0, 1.0, 1.0, 1.0, 1.0, 1.0, 1.0, 1.0, 1.0, 1.0, 1.0, 1.0, 1.0, 1.0, 1.0, 1.0, 1.0, 1.0, 1.0, 1.0, 1.0, 1.0, 1.0, 1.0, 1.0, 1.0, 1.0, 1.0, 1.0, 1.0, 1.0, 1.0, 1.0, 1.0, 1.0, 1.0, 1.0, 1.0, 1.0, 1.0, 1.0, 1.0, 1.0, 1.0, 1.0, 1.0, 1.0, 1.0, 1.0, 1.0, 1.0, 1.0, 1.0, 1.0, 1.0, 1.0, 1.0, 1.0, 1.0, 1.0, 1.0, 1.0, 1.0, 1.0, 1.0, 1.0, 1.0, 1.0, 1.0, 1.0, 1.0, 1.0, 1.0, 1.0, 1.0, 1.0, 1.0, 1.0, 1.0, 1.0, 1.0, 1.0, 1.0, 1.0, 1.0, 1.0, 1.0, 1.0, 1.0, 1.0, 1.0, 1.0, 1.0, 1.0, 1.0, 1.0, 1.0, 1.0, 1.0, 1.0, 1.0, 1.0, 1.0, 1.0, 1.0, 1.0, 1.0, 1.0, 1.0, 1.0, 1.0, 1.0, 1.0, 1.0, 1.0, 1.0, 1.0, 1.0, 1.0, 1.0, 1.0, 1.0, 1.0, 1.0, 1.0, 1.0, 1.0, 1.0, 1.0, 1.0, 1.0, 1.0, 1.0, 1.0, 1.0, 1.0, 1.0, 1.0, 1.0, 1.0, 1.0, 1.0, 1.0, 1.0, 1.0, 1.0, 1.0, 1.0, 1.0, 1.0, 1.0, 1.0, 1.0, 1.0, 1.0, 1.0, 1.0, 1.0, 1.0, 1.0, 1.0, 1.0, 1.0, 1.0, 1.0, 1.0, 1.0, 1.0, 1.0, 1.0, 1.0, 1.0, 1.0, 1.0, 1.0, 1.0, 1.0, 1.0, 1.0, 1.0, 1.0, 1.0, 1.0, 1.0, 1.0, 1.0, 1.0, 1.0, 1.0, 1.0, 1.0, 1.0, 1.0, 1.0, 1.0, 1.0, 1.0, 1.0, 1.0, 1.0, 1.0, 1.0, 1.0, 1.0, 1.0, 1.0, 1.0, 1.0, 1.0, 1.0, 1.0, 1.0, 1.0, 1.0, 1.0, 1.0, 1.0, 1.0, 1.0, 1.0, 1.0, 1.0, 1.0, 1.0, 1.0, 1.0, 1.0, 1.0, 1.0, 1.0, 1.0, 1.0, 1.0, 1.0, 1.0, 1.0, 1.0, 1.0, 1.0, 1.0, 1.0, 1.0, 1.0, 1.0, 1.0, 1.0, 1.0, 1.0, 1.0, 1.0, 1.0, 1.0, 1.0, 1.0, 1.0, 1.0, 1.0, 1.0, 1.0, 1.0, 1.0, 1.0, 1.0, 1.0, 1.0, 1.0, 1.0, 1.0, 1.0, 1.0, 1.0, 1.0, 1.0, 1.0, 1.0, 1.0, 1.0, 1.0, 1.0, 1.0, 1.0, 1.0, 1.0, 1.0, 1.0, 1.0, 1.0, 1.0, 1.0, 1.0, 1.0, 1.0, 1.0, 1.0, 1.0, 1.0, 1.0, 1.0, 1.0, 1.0, 1.0, 1.0, 1.0, 1.0, 1.0, 1.0, 1.0, 1.0, 1.0, 1.0, 1.0, 1.0, 1.0, 1.0, 1.0, 1.0, 1.0, 1.0, 1.0, 1.0, 1.0, 1.0, 1.0, 1.0, 1.0, 1.0, 1.0, 1.0, 1.0, 1.0, 1.0, 1.0, 1.0, 1.0, 1.0, 1.0, 1.0, 1.0, 1.0, 1.0, 1.0, 1.0, 1.0, 1.0, 1.0, 1.0, 1.0, 1.0, 1.0, 1.0, 1.0, 1.0, 1.0, 1.0, 1.0, 1.0, 1.0, 1.0, 1.0, 1.0, 1.0, 1.0, 1.0, 1.0, 1.0, 1.0, 1.0, 1.0, 1.0, 1.0, 1.0, 1.0, 1.0, 1.0, 1.0, 1.0, 1.0, 1.0, 1.0, 1.0, 1.0, 1.0, 1.0, 1.0, 1.0, 1.0, 1.0, 1.0, 1.0, 1.0, 1.0, 1.0, 1.0, 1.0, 1.0, 1.0, 1.0, 1.0, 1.0, 1.0, 1.0, 1.0, 1.0, 1.0, 1.0, 1.0, 1.0, 1.0, 1.0, 1.0, 1.0, 1.0, 1.0, 1.0, 1.0, 1.0, 1.0, 1.0, 1.0, 1.0, 1.0, 1.0, 1.0, 1.0, 1.0, 1.0, 1.0, 1.0, 1.0, 1.0, 1.0, 1.0, 1.0, 1.0, 1.0, 1.0, 1.0, 1.0, 1.0, 1.0, 1.0, 1.0, 1.0, 1.0, 1.0, 1.0, 1.0, 1.0, 1.0, 1.0, 1.0, 1.0, 1.0, 1.0, 1.0, 1.0, 1.0, 1.0, 1.0, 1.0, 1.0, 1.0, 1.0, 1.0, 1.0, 1.0, 1.0, 1.0, 1.0, 1.0, 1.0, 1.0, 1.0, 1.0, 1.0, 1.0, 1.0, 1.0, 1.0, 1.0, 1.0, 1.0, 1.0, 1.0, 1.0, 1.0, 1.0, 1.0, 1.0, 1.0, 1.0, 1.0, 1.0, 1.0, 1.0, 1.0, 1.0, 1.0, 1.0, 1.0, 1.0, 1.0, 1.0, 1.0, 1.0, 1.0, 1.0, 1.0, 1.0, 1.0, 1.0, 1.0, 1.0, 1.0, 1.0, 1.0, 1.0, 1.0, 1.0, 1.0, 1.0, 1.0, 1.0, 1.0, 1.0, 1.0, 1.0, 1.0, 1.0, 1.0, 1.0, 1.0, 1.0, 1.0, 1.0, 1.0, 1.0, 1.0, 1.0, 1.0, 1.0, 1.0, 1.0, 1.0, 1.0, 1.0, 1.0, 1.0, 1.0, 1.0, 1.0, 1.0, 1.0, 1.0, 1.0, 1.0, 1.0, 1.0, 1.0, 1.0, 1.0, 1.0, 1.0, 1.0, 1.0, 1.0, 1.0, 1.0, 1.0, 1.0, 1.0, 1.0, 1.0, 1.0, 1.0, 1.0, 1.0, 1.0, 1.0, 1.0, 1.0, 1.0, 1.0, 1.0, 1.0, 1.0, 1.0, 1.0, 1.0, 1.0, 1.0, 1.0, 1.0, 1.0, 1.0, 1.0, 1.0, 1.0, 1.0, 1.0, 1.0, 1.0, 1.0, 1.0, 1.0, 1.0, 1.0, 1.0, 1.0, 1.0, 1.0, 1.0, 1.0, 1.0, 1.0, 1.0, 1.0, 1.0, 1.0, 1.0, 1.0, 1.0, 1.0, 1.0, 1.0, 1.0, 1.0, 1.0, 1.0, 1.0, 1.0, 1.0, 1.0, 1.0, 1.0, 1.0, 1.0, 1.0, 1.0, 1.0, 1.0, 1.0, 1.0, 1.0, 1.0, 1.0, 1.0, 1.0, 1.0, 1.0, 1.0, 1.0, 1.0, 1.0, 1.0, 1.0, 1.0, 1.0, 1.0, 1.0, 1.0, 1.0, 1.0, 1.0, 1.0, 1.0, 1.0, 1.0, 1.0, 1.0, 1.0, 1.0, 1.0, 1.0, 1.0, 1.0, 1.0, 1.0, 1.0, 1.0, 1.0, 1.0, 1.0, 1.0, 1.0, 1.0, 1.0, 1.0, 1.0, 1.0, 1.0, 1.0, 1.0, 1.0, 1.0, 1.0, 1.0, 1.0, 1.0, 1.0, 1.0, 1.0, 1.0, 1.0, 1.0, 1.0, 1.0, 1.0, 1.0, 1.0, 1.0, 1.0, 1.0, 1.0, 1.0, 1.0, 1.0, 1.0, 1.0, 1.0, 1.0, 1.0, 1.0, 1.0, 1.0, 1.0, 1.0, 1.0, 1.0, 1.0, 1.0, 1.0, 1.0, 1.0, 1.0, 1.0, 1.0, 1.0, 1.0, 1.0, 1.0, 1.0, 1.0, 1.0, 1.0, 1.0, 1.0, 1.0, 1.0, 1.0, 1.0, 1.0, 1.0, 1.0, 1.0, 1.0, 1.0, 1.0, 1.0, 1.0, 1.0, 1.0, 1.0, 1.0, 1.0, 1.0, 1.0, 1.0, 1.0, 1.0, 1.0, 1.0, 1.0, 1.0, 1.0, 1.0, 1.0, 1.0, 1.0, 1.0, 1.0, 1.0, 1.0, 1.0, 1.0, 1.0, 1.0, 1.0, 1.0, 1.0, 1.0, 1.0, 1.0, 1.0, 1.0, 1.0, 1.0, 1.0, 1.0, 1.0, 1.0, 1.0, 1.0, 1.0, 1.0, 1.0, 1.0, 1.0, 1.0, 1.0, 1.0, 1.0, 1.0, 1.0, 1.0, 1.0, 1.0, 1.0, 1.0, 1.0, 1.0, 1.0, 1.0, 1.0, 1.0, 1.0, 1.0, 1.0, 1.0, 1.0, 1.0, 1.0, 1.0, 1.0, 1.0, 1.0, 1.0, 1.0, 1.0, 1.0, 1.0, 1.0, 1.0, 1.0, 1.0, 1.0, 1.0, 1.0, 1.0, 1.0, 1.0, 1.0, 1.0, 1.0, 1.0, 1.0, 1.0, 1.0, 1.0, 1.0, 1.0, 1.0, 1.0, 1.0, 1.0, 1.0, 1.0, 1.0, 1.0, 1.0, 1.0, 1.0, 1.0, 1.0, 1.0, 1.0, 1.0, 1.0, 1.0, 1.0, 1.0, 1.0, 1.0, 1.0, 1.0, 1.0, 1.0, 1.0, 1.0, 1.0, 1.0, 1.0, 1.0, 1.0, 1.0, 1.0, 1.0, 1.0, 1.0, 1.0, 1.0, 1.0, 1.0, 1.0, 1.0, 1.0, 1.0, 1.0, 1.0, 1.0, 1.0, 1.0, 1.0, 1.0, 1.0, 1.0, 1.0, 1.0, 1.0, 1.0, 1.0, 1.0, 1.0, 1.0, 1.0, 1.0, 1.0, 1.0, 1.0, 1.0, 1.0, 1.0, 1.0, 1.0, 1.0, 1.0, 1.0, 1.0, 1.0, 1.0, 1.0, 1.0, 1.0, 1.0, 1.0, 1.0, 1.0, 1.0, 1.0, 1.0, 1.0, 1.0, 1.0, 1.0, 1.0, 1.0, 1.0, 1.0, 1.0, 1.0, 1.0, 1.0, 1.0, 1.0, 1.0, 1.0, 1.0, 1.0, 1.0, 1.0, 1.0, 1.0, 1.0, 1.0, 1.0, 1.0, 1.0, 1.0, 1.0, 1.0, 1.0, 1.0, 1.0, 1.0, 1.0, 1.0, 1.0, 1.0, 1.0, 1.0, 1.0, 1.0, 1.0, 1.0, 1.0, 1.0, 1.0, 1.0, 1.0, 1.0, 1.0, 1.0, 1.0, 1.0, 1.0, 1.0, 1.0, 1.0, 1.0, 1.0, 1.0, 1.0, 1.0, 1.0, 1.0, 1.0, 1.0, 1.0, 1.0, 1.0, 1.0, 1.0, 1.0, 1.0, 1.0, 1.0, 1.0, 1.0, 1.0, 1.0, 1.0, 1.0, 1.0, 1.0, 1.0, 1.0, 1.0, 1.0, 1.0, 1.0, 1.0, 1.0, 1.0, 1.0, 1.0, 1.0, 1.0, 1.0, 1.0, 1.0, 1.0, 1.0, 1.0, 1.0, 1.0, 1.0, 1.0, 1.0, 1.0, 1.0, 1.0, 1.0, 1.0, 1.0, 1.0, 1.0, 1.0, 1.0, 1.0, 1.0, 1.0, 1.0, 1.0, 1.0, 1.0, 1.0, 1.0, 1.0, 1.0, 1.0, 1.0, 1.0, 1.0, 1.0, 1.0, 1.0, 1.0, 1.0, 1.0, 1.0, 1.0, 1.0, 1.0, 1.0, 1.0, 1.0, 1.0, 1.0, 1.0, 1.0, 1.0, 1.0, 1.0, 1.0, 1.0, 1.0, 1.0, 1.0, 1.0, 1.0, 1.0, 1.0, 1.0, 1.0, 1.0, 1.0, 1.0, 1.0, 1.0, 1.0, 1.0, 1.0, 1.0, 1.0, 1.0, 1.0, 1.0, 1.0, 1.0, 1.0, 1.0, 1.0, 1.0, 1.0, 1.0, 1.0, 1.0, 1.0, 1.0, 1.0, 1.0, 1.0, 1.0, 1.0, 1.0, 1.0, 1.0, 1.0, 1.0, 1.0, 1.0, 1.0, 1.0, 1.0, 1.0, 1.0, 1.0, 1.0, 1.0, 1.0, 1.0, 1.0, 1.0, 1.0, 1.0, 1.0, 1.0, 1.0, 1.0, 1.0, 1.0, 1.0, 1.0, 1.0, 1.0, 1.0, 1.0, 1.0, 1.0, 1.0, 1.0, 1.0, 1.0, 1.0, 1.0, 1.0, 1.0, 1.0, 1.0, 1.0, 1.0, 1.0, 1.0, 1.0, 1.0, 1.0, 1.0, 1.0, 1.0, 1.0, 1.0, 1.0, 1.0, 1.0, 1.0, 1.0, 1.0, 1.0, 1.0, 1.0, 1.0, 1.0, 1.0, 1.0, 1.0, 1.0, 1.0, 1.0, 1.0, 1.0, 1.0, 1.0, 1.0, 1.0, 1.0, 1.0, 1.0, 1.0, 1.0, 1.0, 1.0, 1.0, 1.0, 1.0, 1.0, 1.0, 1.0, 1.0, 1.0, 1.0, 1.0, 1.0, 1.0, 1.0, 1.0, 1.0, 1.0, 1.0, 1.0, 1.0, 1.0, 1.0, 1.0, 1.0, 1.0, 1.0, 1.0, 1.0, 1.0, 1.0, 1.0, 1.0, 1.0, 1.0, 1.0, 1.0, 1.0, 1.0, 1.0, 1.0, 1.0, 1.0, 1.0, 1.0, 1.0, 1.0, 1.0, 1.0, 1.0, 1.0, 1.0, 1.0, 1.0, 1.0, 1.0, 1.0, 1.0, 1.0, 1.0, 1.0, 1.0, 1.0, 1.0, 1.0, 1.0, 1.0, 1.0, 1.0, 1.0, 1.0, 1.0, 1.0, 1.0, 1.0, 1.0, 1.0, 1.0, 1.0, 1.0, 1.0, 1.0, 1.0, 1.0, 1.0, 1.0, 1.0, 1.0, 1.0, 1.0, 1.0, 1.0, 1.0, 1.0, 1.0, 1.0, 1.0, 1.0, 1.0, 1.0, 1.0, 1.0, 1.0, 1.0, 1.0, 1.0, 1.0, 1.0, 1.0, 1.0, 1.0, 1.0, 1.0, 1.0, 1.0, 1.0, 1.0, 1.0, 1.0, 1.0, 1.0, 1.0, 1.0, 1.0, 1.0, 1.0, 1.0, 1.0, 1.0, 1.0, 1.0, 1.0, 1.0, 1.0, 1.0, 1.0, 1.0, 1.0, 1.0, 1.0, 1.0, 1.0, 1.0, 1.0, 1.0, 1.0, 1.0, 1.0, 1.0, 1.0, 1.0, 1.0, 1.0, 1.0, 1.0, 1.0, 1.0, 1.0, 1.0, 1.0, 1.0, 1.0, 1.0, 1.0, 1.0, 1.0, 1.0, 1.0, 1.0, 1.0, 1.0, 1.0, 1.0, 1.0, 1.0, 1.0, 1.0, 1.0, 1.0, 1.0, 1.0, 1.0, 1.0, 1.0, 1.0, 1.0, 1.0, 1.0, 1.0, 1.0, 1.0, 1.0, 1.0, 1.0, 1.0, 1.0, 1.0, 1.0, 1.0, 1.0, 1.0, 1.0, 1.0, 1.0, 1.0, 1.0, 1.0, 1.0, 1.0, 1.0, 1.0, 1.0, 1.0, 1.0, 1.0, 1.0, 1.0, 1.0, 1.0, 1.0, 1.0, 1.0, 1.0, 1.0, 1.0, 1.0, 1.0, 1.0, 1.0, 1.0, 1.0, 1.0, 1.0, 1.0, 1.0, 1.0, 1.0, 1.0, 1.0, 1.0, 1.0, 1.0, 1.0, 1.0, 1.0, 1.0, 1.0, 1.0, 1.0, 1.0, 1.0, 1.0, 1.0, 1.0, 1.0, 1.0, 1.0, 1.0, 1.0, 1.0, 1.0, 1.0, 1.0, 1.0, 1.0, 1.0, 1.0, 1.0, 1.0, 1.0, 1.0, 1.0, 1.0, 1.0, 1.0, 1.0, 1.0, 1.0, 1.0, 1.0, 1.0, 1.0, 1.0, 1.0, 1.0, 1.0, 1.0, 1.0, 1.0, 1.0, 1.0, 1.0, 1.0, 1.0, 1.0, 1.0, 1.0, 1.0, 1.0, 1.0, 1.0, 1.0, 1.0, 1.0, 1.0, 1.0, 1.0, 1.0, 1.0, 1.0, 1.0, 1.0, 1.0, 1.0, 1.0, 1.0, 1.0, 1.0, 1.0, 1.0, 1.0, 1.0, 1.0, 1.0, 1.0, 1.0, 1.0, 1.0, 1.0, 1.0, 1.0, 1.0, 1.0, 1.0, 1.0, 1.0, 1.0, 1.0, 1.0, 1.0, 1.0, 1.0, 1.0, 1.0, 1.0, 1.0, 1.0, 1.0, 1.0, 1.0, 1.0, 1.0, 1.0, 1.0, 1.0, 1.0, 1.0, 1.0, 1.0, 1.0, 1.0, 1.0, 1.0, 1.0, 1.0, 1.0, 1.0, 1.0, 1.0, 1.0, 1.0, 1.0, 1.0, 1.0, 1.0, 1.0, 1.0, 1.0, 1.0, 1.0, 1.0, 1.0, 1.0, 1.0, 1.0, 1.0, 1.0, 1.0, 1.0, 1.0, 1.0, 1.0, 1.0, 1.0, 1.0, 1.0, 1.0, 1.0, 1.0, 1.0, 1.0, 1.0, 1.0, 1.0, 1.0, 1.0, 1.0, 1.0, 1.0, 1.0, 1.0, 1.0, 1.0, 1.0, 1.0, 1.0, 1.0, 1.0, 1.0, 1.0, 1.0, 1.0, 1.0, 1.0, 1.0, 1.0, 1.0, 1.0, 1.0, 1.0, 1.0, 1.0, 1.0, 1.0, 1.0, 1.0, 1.0, 1.0, 1.0, 1.0, 1.0, 1.0, 1.0, 1.0, 1.0, 1.0, 1.0, 1.0, 1.0, 1.0, 1.0, 1.0, 1.0, 1.0, 1.0, 1.0, 1.0, 1.0, 1.0, 1.0, 1.0, 1.0, 1.0, 1.0, 1.0, 1.0, 1.0, 1.0, 1.0, 1.0, 1.0, 1.0, 1.0, 1.0, 1.0, 1.0, 1.0, 1.0, 1.0, 1.0, 1.0, 1.0, 1.0, 1.0, 1.0, 1.0, 1.0, 1.0, 1.0, 1.0, 1.0, 1.0, 1.0, 1.0, 1.0, 1.0, 1.0, 1.0, 1.0, 1.0, 1.0, 1.0, 1.0, 1.0, 1.0, 1.0, 1.0, 1.0, 1.0, 1.0, 1.0, 1.0, 1.0, 1.0, 1.0, 1.0, 1.0, 1.0, 1.0, 1.0, 1.0, 1.0, 1.0, 1.0, 1.0, 1.0, 1.0, 1.0, 1.0, 1.0, 1.0, 1.0, 1.0, 1.0, 1.0, 1.0, 1.0, 1.0, 1.0, 1.0, 1.0, 1.0, 1.0, 1.0, 1.0, 1.0, 1.0, 1.0, 1.0, 1.0, 1.0, 1.0, 1.0, 1.0, 1.0, 1.0, 1.0, 1.0, 1.0, 1.0, 1.0, 1.0, 1.0, 1.0, 1.0, 1.0, 1.0, 1.0, 1.0, 1.0, 1.0, 1.0, 1.0, 1.0, 1.0, 1.0, 1.0, 1.0, 1.0, 1.0, 1.0, 1.0, 1.0, 1.0, 1.0, 1.0, 1.0, 1.0, 1.0, 1.0, 1.0, 1.0, 1.0, 1.0, 1.0, 1.0, 1.0, 1.0, 1.0, 1.0, 1.0, 1.0, 1.0, 1.0, 1.0, 1.0, 1.0, 1.0, 1.0, 1.0, 1.0, 1.0, 1.0, 1.0, 1.0, 1.0, 1.0, 1.0, 1.0, 1.0, 1.0, 1.0, 1.0, 1.0, 1.0, 1.0, 1.0, 1.0, 1.0, 1.0, 1.0, 1.0, 1.0, 1.0, 1.0, 1.0, 1.0, 1.0, 1.0, 1.0, 1.0, 1.0, 1.0, 1.0, 1.0, 1.0, 1.0, 1.0, 1.0, 1.0, 1.0, 1.0, 1.0, 1.0, 1.0, 1.0, 1.0, 1.0, 1.0, 1.0, 1.0, 1.0, 1.0, 1.0, 1.0, 1.0, 1.0, 1.0, 1.0, 1.0, 1.0, 1.0, 1.0, 1.0, 1.0, 1.0, 1.0, 1.0, 1.0, 1.0, 1.0, 1.0, 1.0, 1.0, 1.0, 1.0, 1.0, 1.0, 1.0, 1.0, 1.0, 1.0, 1.0, 1.0, 1.0, 1.0, 1.0, 1.0, 1.0, 1.0, 1.0, 1.0, 1.0, 1.0, 1.0, 1.0, 1.0, 1.0, 1.0, 1.0, 1.0, 1.0, 1.0, 1.0, 1.0, 1.0, 1.0, 1.0, 1.0, 1.0, 1.0, 1.0, 1.0, 1.0, 1.0, 1.0, 1.0, 1.0, 1.0, 1.0, 1.0, 1.0, 1.0, 1.0, 1.0, 1.0, 1.0, 1.0, 1.0, 1.0, 1.0, 1.0, 1.0, 1.0, 1.0, 1.0, 1.0, 1.0, 1.0, 1.0, 1.0, 1.0, 1.0, 1.0, 1.0, 1.0, 1.0, 1.0, 1.0, 1.0, 1.0, 1.0, 1.0, 1.0, 1.0, 1.0, 1.0, 1.0, 1.0, 1.0, 1.0, 1.0, 1.0, 1.0, 1.0, 1.0, 1.0, 1.0, 1.0, 1.0, 1.0, 1.0, 1.0, 1.0, 1.0, 1.0, 1.0, 1.0, 1.0, 1.0, 1.0, 1.0, 1.0, 1.0, 1.0, 1.0, 1.0, 1.0, 1.0, 1.0, 1.0, 1.0, 1.0, 1.0, 1.0, 1.0, 1.0, 1.0, 1.0, 1.0, 1.0, 1.0, 1.0, 1.0, 1.0, 1.0, 1.0, 1.0, 1.0, 1.0, 1.0, 1.0, 1.0, 1.0, 1.0, 1.0, 1.0, 1.0, 1.0, 1.0, 1.0, 1.0, 1.0, 1.0, 1.0, 1.0, 1.0, 1.0, 1.0, 1.0, 1.0, 1.0, 1.0, 1.0, 1.0, 1.0, 1.0, 1.0, 1.0, 1.0, 1.0, 1.0, 1.0, 1.0, 1.0, 1.0, 1.0, 1.0, 1.0, 1.0, 1.0, 1.0, 1.0, 1.0, 1.0, 1.0, 1.0, 1.0, 1.0, 1.0, 1.0, 1.0, 1.0, 1.0, 1.0, 1.0, 1.0, 1.0, 1.0, 1.0, 1.0, 1.0, 1.0, 1.0, 1.0, 1.0, 1.0, 1.0, 1.0, 1.0, 1.0, 1.0, 1.0, 1.0, 1.0, 1.0, 1.0, 1.0, 1.0, 1.0, 1.0, 1.0, 1.0, 1.0, 1.0, 1.0, 1.0, 1.0, 1.0, 1.0, 1.0, 1.0, 1.0, 1.0, 1.0, 1.0, 1.0, 1.0, 1.0, 1.0, 1.0, 1.0, 1.0, 1.0, 1.0, 1.0, 1.0, 1.0, 1.0, 1.0, 1.0, 1.0, 1.0, 1.0, 1.0, 1.0, 1.0, 1.0, 1.0, 1.0, 1.0, 1.0, 1.0, 1.0, 1.0, 1.0, 1.0, 1.0, 1.0, 1.0, 1.0, 1.0, 1.0, 1.0, 1.0, 1.0, 1.0, 1.0, 1.0, 1.0, 1.0, 1.0, 1.0, 1.0, 1.0, 1.0, 1.0, 1.0, 1.0, 1.0, 1.0, 1.0, 1.0, 1.0, 1.0, 1.0, 1.0, 1.0, 1.0, 1.0, 1.0, 1.0, 1.0, 1.0, 1.0, 1.0, 1.0, 1.0, 1.0, 1.0, 1.0, 1.0, 1.0, 1.0, 1.0, 1.0, 1.0, 1.0, 1.0, 1.0, 1.0, 1.0, 1.0, 1.0, 1.0, 1.0, 1.0, 1.0, 1.0, 1.0, 1.0, 1.0, 1.0, 1.0, 1.0, 1.0, 1.0, 1.0, 1.0, 1.0, 1.0, 1.0, 1.0, 1.0, 1.0, 1.0, 1.0, 1.0, 1.0, 1.0, 1.0, 1.0, 1.0, 1.0, 1.0, 1.0, 1.0, 1.0, 1.0, 1.0, 1.0, 1.0, 1.0, 1.0, 1.0, 1.0, 1.0, 1.0, 1.0, 1.0, 1.0, 1.0, 1.0, 1.0, 1.0, 1.0, 1.0, 1.0, 1.0, 1.0, 1.0, 1.0, 1.0, 1.0, 1.0, 1.0, 1.0, 1.0, 1.0, 1.0, 1.0, 1.0, 1.0, 1.0, 1.0, 1.0, 1.0, 1.0, 1.0, 1.0, 1.0, 1.0, 1.0, 1.0, 1.0, 1.0, 1.0, 1.0, 1.0, 1.0, 1.0, 1.0, 1.0, 1.0, 1.0, 1.0, 1.0, 1.0, 1.0, 1.0, 1.0, 1.0, 1.0, 1.0, 1.0, 1.0, 1.0, 1.0, 1.0, 1.0, 1.0, 1.0, 1.0, 1.0, 1.0, 1.0, 1.0, 1.0, 1.0, 1.0, 1.0, 1.0, 1.0, 1.0, 1.0, 1.0, 1.0, 1.0, 1.0, 1.0, 1.0, 1.0, 1.0, 1.0, 1.0, 1.0, 1.0, 1.0, 1.0, 1.0, 1.0, 1.0, 1.0, 1.0, 1.0, 1.0, 1.0, 1.0, 1.0, 1.0, 1.0, 1.0, 1.0, 1.0, 1.0, 1.0, 1.0, 1.0, 1.0, 1.0, 1.0, 1.0, 1.0, 1.0, 1.0, 1.0, 1.0, 1.0, 1.0, 1.0, 1.0, 1.0, 1.0, 1.0, 1.0, 1.0, 1.0, 1.0, 1.0, 1.0, 1.0, 1.0, 1.0, 1.0, 1.0, 1.0, 1.0, 1.0, 1.0, 1.0, 1.0, 1.0, 1.0, 1.0, 1.0, 1.0, 1.0, 1.0, 1.0, 1.0, 1.0, 1.0, 1.0, 1.0, 1.0, 1.0, 1.0, 1.0, 1.0, 1.0, 1.0, 1.0, 1.0, 1.0, 1.0, 1.0, 1.0, 1.0, 1.0, 1.0, 1.0, 1.0, 1.0, 1.0, 1.0, 1.0, 1.0, 1.0, 1.0, 1.0, 1.0, 1.0, 1.0, 1.0, 1.0, 1.0, 1.0, 1.0, 1.0, 1.0, 1.0, 1.0, 1.0, 1.0, 1.0, 1.0, 1.0, 1.0, 1.0, 1.0, 1.0, 1.0, 1.0, 1.0, 1.0, 1.0, 1.0, 1.0, 1.0, 1.0, 1.0, 1.0, 1.0, 1.0, 1.0, 1.0, 1.0, 1.0, 1.0, 1.0, 1.0, 1.0, 1.0, 1.0, 1.0, 1.0, 1.0, 1.0, 1.0, 1.0, 1.0, 1.0, 1.0, 1.0, 1.0, 1.0, 1.0, 1.0, 1.0, 1.0, 1.0, 1.0, 1.0, 1.0, 1.0, 1.0, 1.0, 1.0, 1.0, 1.0, 1.0, 1.0, 1.0, 1.0, 1.0, 1.0, 1.0, 1.0, 1.0, 1.0, 1.0, 1.0, 1.0, 1.0, 1.0, 1.0, 1.0, 1.0, 1.0, 1.0, 1.0, 1.0, 1.0, 1.0, 1.0, 1.0, 1.0, 1.0, 1.0, 1.0, 1.0, 1.0, 1.0, 1.0, 1.0, 1.0, 1.0, 1.0, 1.0, 1.0, 1.0, 1.0, 1.0, 1.0, 1.0, 1.0, 1.0, 1.0, 1.0, 1.0, 1.0, 1.0, 1.0, 1.0, 1.0, 1.0, 1.0, 1.0, 1.0, 1.0, 1.0, 1.0, 1.0, 1.0, 1.0, 1.0, 1.0, 1.0, 1.0, 1.0, 1.0, 1.0, 1.0, 1.0, 1.0, 1.0, 1.0, 1.0, 1.0, 1.0, 1.0, 1.0, 1.0, 1.0, 1.0, 1.0, 1.0, 1.0, 1.0, 1.0, 1.0, 1.0, 1.0, 1.0, 1.0, 1.0, 1.0, 1.0, 1.0, 1.0, 1.0, 1.0, 1.0, 1.0, 1.0, 1.0, 1.0, 1.0, 1.0, 1.0, 1.0, 1.0, 1.0, 1.0, 1.0, 1.0, 1.0, 1.0, 1.0, 1.0, 1.0, 1.0, 1.0, 1.0, 1.0, 1.0, 1.0, 1.0, 1.0, 1.0, 1.0, 1.0, 1.0, 1.0, 1.0, 1.0, 1.0, 1.0, 1.0, 1.0, 1.0, 1.0, 1.0, 1.0, 1.0, 1.0, 1.0, 1.0, 1.0, 1.0, 1.0, 1.0, 1.0, 1.0, 1.0, 1.0, 1.0, 1.0, 1.0, 1.0, 1.0, 1.0, 1.0, 1.0, 1.0, 1.0, 1.0, 1.0, 1.0, 1.0, 1.0, 1.0, 1.0, 1.0, 1.0, 1.0, 1.0, 1.0, 1.0, 1.0, 1.0, 1.0, 1.0, 1.0, 1.0, 1.0, 1.0, 1.0, 1.0, 1.0, 1.0, 1.0, 1.0, 1.0, 1.0, 1.0, 1.0, 1.0, 1.0, 1.0, 1.0, 1.0, 1.0, 1.0, 1.0, 1.0, 1.0, 1.0, 1.0, 1.0, 1.0, 1.0, 1.0, 1.0, 1.0, 1.0, 1.0, 1.0, 1.0, 1.0, 1.0, 1.0, 1.0, 1.0, 1.0, 1.0, 1.0, 1.0, 1.0, 1.0, 1.0, 1.0, 1.0, 1.0, 1.0, 1.0, 1.0, 1.0, 1.0, 1.0, 1.0, 1.0, 1.0, 1.0, 1.0, 1.0, 1.0, 1.0, 1.0, 1.0, 1.0, 1.0, 1.0, 1.0, 1.0, 1.0, 1.0, 1.0, 1.0, 1.0, 1.0, 1.0, 1.0, 1.0, 1.0, 1.0, 1.0, 1.0, 1.0, 1.0, 1.0, 1.0, 1.0, 1.0, 1.0, 1.0, 1.0, 1.0, 1.0, 1.0, 1.0, 1.0, 1.0, 1.0, 1.0, 1.0, 1.0, 1.0, 1.0, 1.0, 1.0, 1.0, 1.0, 1.0, 1.0, 1.0, 1.0, 1.0, 1.0, 1.0, 1.0, 1.0, 1.0, 1.0, 1.0, 1.0, 1.0, 1.0, 1.0, 1.0, 1.0, 1.0, 1.0, 1.0, 1.0, 1.0, 1.0, 1.0, 1.0, 1.0, 1.0, 1.0, 1.0, 1.0, 1.0, 1.0, 1.0])
me_cube_032.use_remesh_preserve_volume = False
me_cube_032.use_remesh_preserve_attributes = False
me_cube_032.use_mirror_vertex_groups = False
me_cube_032.update()

# ---- objects
ob_arvorepalm = bpy.data.objects.new('ArvorePalm', me_cube_032)

# ---- transforms, parenting, visibility, modifiers, constraints
ob_arvorepalm.location = (0.0, 0.0, -0.03)
ob_arvorepalm.scale = (0.5, 0.5, 0.588)
ob_arvorepalm.lineart.crease_threshold = 0.0

# ---- collection membership
col_collection_1.objects.link(ob_arvorepalm)

# ---- scene / render settings (as saved in the file)
scene.frame_start = 1; scene.frame_end = 250; scene.frame_set(0)
scene.render.engine = 'CYCLES'
scene.render.resolution_x = 4028
scene.render.resolution_y = 4028
scene.render.resolution_percentage = 50
scene.render.dither_intensity = 0.0
scene.render.film_transparent = True
scene.render.use_motion_blur = True
scene.render.use_border = True
scene.cycles.samples = 128
scene.cycles.sampling_pattern = 'TABULATED_SOBOL'
scene.cycles.light_sampling_threshold = 0.0
scene.cycles.use_adaptive_sampling = False
scene.cycles.use_light_tree = False
scene.cycles.blur_glossy = 0.0
scene.cycles.sample_clamp_indirect = 0.0
scene.cycles.bake_type = 'NORMAL'
scene.view_settings.view_transform = 'Standard'
bpy.context.view_layer.update()

# ---- added for rendering (the .blend has no active camera): camera
cam_auto = bpy.data.cameras.new('AutoCamera')
cam_auto.lens = 50.0
cam_auto.sensor_width = 36.0
cam_auto.clip_end = 1000.0
ob_auto_camera = bpy.data.objects.new('AutoCamera', cam_auto)
scene.collection.objects.link(ob_auto_camera)
ob_auto_camera.location = (3.76055, -4.48266, 4.65844)
ob_auto_camera.rotation_euler = (1.09748, -7.21219e-08, 0.694738)
scene.camera = ob_auto_camera
bpy.context.view_layer.update()
